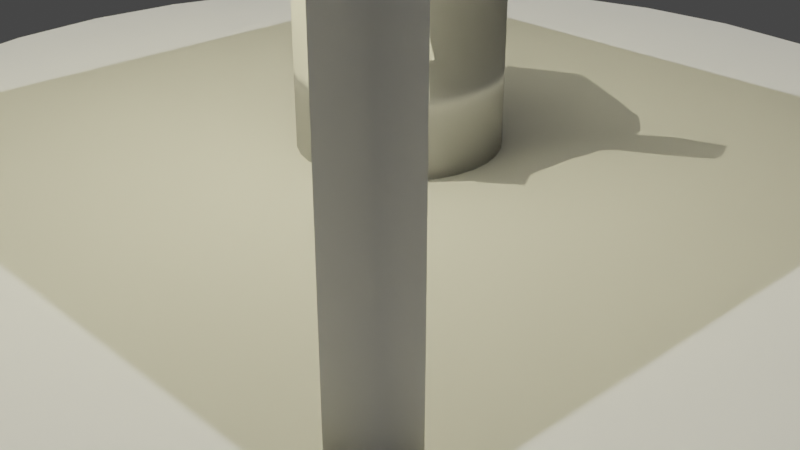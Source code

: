 # Source: Templo.blend  (saved by Blender 2.90.8; exported with 4.5.12 LTS)
import bpy
from mathutils import Matrix  # noqa: F401  (used for matrix-valued properties, if any)

bpy.ops.wm.read_factory_settings(use_empty=True)
scene = bpy.context.scene
scene.name = 'Scene'

# ---- collections
col_collection = bpy.data.collections.new('Collection'); scene.collection.children.link(col_collection)

# ---- world
world_world = bpy.data.worlds.new('World'); scene.world = world_world
world_world.use_nodes = True; world_world.node_tree.nodes.clear()
_N = world_world.node_tree.nodes; _L = world_world.node_tree.links
n0 = _N.new('ShaderNodeOutputWorld'); n0.name = 'World Output'; n0.location = (300, 300)
n1 = _N.new('ShaderNodeBackground'); n1.name = 'Background'; n1.location = (10, 300)
n1.inputs[0].default_value = (0.05088, 0.05088, 0.05088, 1.0)
_L.new(n1.outputs[0], n0.inputs[0])
n0.is_active_output = True
world_world.color = (0.05088, 0.05088, 0.05088)
world_world.use_sun_shadow = False
world_world.sun_shadow_jitter_overblur = 0.0

# ---- cameras
cam_camera = bpy.data.cameras.new('Camera')
cam_camera.clip_end = 100.0
cam_camera.ortho_scale = 7.314

# ---- lights
light_light = bpy.data.lights.new('Light', 'POINT')
light_light.color = (1.0, 0.9141, 0.559)
light_light.transmission_factor = 0.0
light_light.energy = 828.5
light_light.shadow_maximum_resolution = 0.006
light_light.use_absolute_resolution = True
light_sol = bpy.data.lights.new('Sol', 'SUN')
light_sol.transmission_factor = 0.0
light_sol.energy = 1.0
light_sol.shadow_soft_size = 0.125

# ---- meshes
me_cubo_004 = bpy.data.meshes.new('Cubo.004')
me_cubo_004.from_pydata([(-1.0, -1.0, -1.0), (-1.0, -1.0, 1.0), (-1.0, 1.0, -1.0), (-1.0, 1.0, 1.0), (1.0, -1.0, -1.0), (1.0, -1.0, 1.0), (1.0, 1.0, -1.0), (1.0, 1.0, 1.0), (0.0, 1.693, -53.63), (0.0, 1.693, -56.17), (0.3302, 1.66, -53.63), (0.3302, 1.66, -56.17), (0.6478, 1.564, -53.63), (0.6478, 1.564, -56.17), (0.9405, 1.407, -53.63), (0.9405, 1.407, -56.17), (1.197, 1.197, -53.63), (1.197, 1.197, -56.17), (1.407, 0.9405, -53.63), (1.407, 0.9405, -56.17), (1.564, 0.6478, -53.63), (1.564, 0.6478, -56.17), (1.66, 0.3302, -53.63), (1.66, 0.3302, -56.17), (1.693, 1.278e-07, -53.63), (1.693, 1.278e-07, -56.17), (1.66, -0.3302, -53.63), (1.66, -0.3302, -56.17), (1.564, -0.6478, -53.63), (1.564, -0.6478, -56.17), (1.407, -0.9405, -53.63), (1.407, -0.9405, -56.17), (1.197, -1.197, -53.63), (1.197, -1.197, -56.17), (0.9405, -1.407, -53.63), (0.9405, -1.407, -56.17), (0.6478, -1.564, -53.63), (0.6478, -1.564, -56.17), (0.3302, -1.66, -53.63), (0.3302, -1.66, -56.17), (-5.516e-07, -1.693, -53.63), (-5.516e-07, -1.693, -56.17), (-0.3302, -1.66, -53.63), (-0.3302, -1.66, -56.17), (-0.6478, -1.564, -53.63), (-0.6478, -1.564, -56.17), (-0.9405, -1.407, -53.63), (-0.9405, -1.407, -56.17), (-1.197, -1.197, -53.63), (-1.197, -1.197, -56.17), (-1.407, -0.9405, -53.63), (-1.407, -0.9405, -56.17), (-1.564, -0.6478, -53.63), (-1.564, -0.6478, -56.17), (-1.66, -0.3302, -53.63), (-1.66, -0.3302, -56.17), (-1.693, 1.635e-06, -53.63), (-1.693, 1.635e-06, -56.17), (-1.66, 0.3302, -53.63), (-1.66, 0.3302, -56.17), (-1.564, 0.6478, -53.63), (-1.564, 0.6478, -56.17), (-1.407, 0.9405, -53.63), (-1.407, 0.9405, -56.17), (-1.197, 1.197, -53.63), (-1.197, 1.197, -56.17), (-0.9405, 1.407, -53.63), (-0.9405, 1.407, -56.17), (-0.6478, 1.564, -53.63), (-0.6478, 1.564, -56.17), (-0.3302, 1.66, -53.63), (-0.3302, 1.66, -56.17), (0.0, 1.574, -58.26), (0.0, 1.574, -51.54), (0.307, 1.544, -58.26), (0.307, 1.544, -51.54), (0.6023, 1.454, -58.26), (0.6023, 1.454, -51.54), (0.8744, 1.309, -58.26), (0.8744, 1.309, -51.54), (1.113, 1.113, -58.26), (1.113, 1.113, -51.54), (1.309, 0.8744, -58.26), (1.309, 0.8744, -51.54), (1.454, 0.6023, -58.26), (1.454, 0.6023, -51.54), (1.544, 0.307, -58.26), (1.544, 0.307, -51.54), (1.574, 1.188e-07, -58.26), (1.574, 1.188e-07, -51.54), (1.544, -0.307, -58.26), (1.544, -0.307, -51.54), (1.454, -0.6023, -58.26), (1.454, -0.6023, -51.54), (1.309, -0.8744, -58.26), (1.309, -0.8744, -51.54), (1.113, -1.113, -58.26), (1.113, -1.113, -51.54), (0.8744, -1.309, -58.26), (0.8744, -1.309, -51.54), (0.6023, -1.454, -58.26), (0.6023, -1.454, -51.54), (0.307, -1.544, -58.26), (0.307, -1.544, -51.54), (-5.128e-07, -1.574, -58.26), (-5.128e-07, -1.574, -51.54), (-0.307, -1.544, -58.26), (-0.307, -1.544, -51.54), (-0.6023, -1.454, -58.26), (-0.6023, -1.454, -51.54), (-0.8744, -1.309, -58.26), (-0.8744, -1.309, -51.54), (-1.113, -1.113, -58.26), (-1.113, -1.113, -51.54), (-1.309, -0.8744, -58.26), (-1.309, -0.8744, -51.54), (-1.454, -0.6023, -58.26), (-1.454, -0.6023, -51.54), (-1.544, -0.307, -58.26), (-1.544, -0.307, -51.54), (-1.574, 1.52e-06, -58.26), (-1.574, 1.52e-06, -51.54), (-1.544, 0.307, -58.26), (-1.544, 0.307, -51.54), (-1.454, 0.6023, -58.26), (-1.454, 0.6023, -51.54), (-1.309, 0.8744, -58.26), (-1.309, 0.8744, -51.54), (-1.113, 1.113, -58.26), (-1.113, 1.113, -51.54), (-0.8744, 1.309, -58.26), (-0.8744, 1.309, -51.54), (-0.6023, 1.454, -58.26), (-0.6023, 1.454, -51.54), (-0.307, 1.544, -58.26), (-0.307, 1.544, -51.54), (0.0, 1.462, -60.64), (0.0, 1.462, -49.16), (0.2853, 1.434, -60.64), (0.2853, 1.434, -49.16), (0.5597, 1.351, -60.64), (0.5597, 1.351, -49.16), (0.8125, 1.216, -60.64), (0.8125, 1.216, -49.16), (1.034, 1.034, -60.64), (1.034, 1.034, -49.16), (1.216, 0.8125, -60.64), (1.216, 0.8125, -49.16), (1.351, 0.5597, -60.64), (1.351, 0.5597, -49.16), (1.434, 0.2853, -60.64), (1.434, 0.2853, -49.16), (1.462, 1.104e-07, -60.64), (1.462, 1.104e-07, -49.16), (1.434, -0.2853, -60.64), (1.434, -0.2853, -49.16), (1.351, -0.5597, -60.64), (1.351, -0.5597, -49.16), (1.216, -0.8125, -60.64), (1.216, -0.8125, -49.16), (1.034, -1.034, -60.64), (1.034, -1.034, -49.16), (0.8125, -1.216, -60.64), (0.8125, -1.216, -49.16), (0.5597, -1.351, -60.64), (0.5597, -1.351, -49.16), (0.2853, -1.434, -60.64), (0.2853, -1.434, -49.16), (-4.765e-07, -1.462, -60.64), (-4.765e-07, -1.462, -49.16), (-0.2853, -1.434, -60.64), (-0.2853, -1.434, -49.16), (-0.5597, -1.351, -60.64), (-0.5597, -1.351, -49.16), (-0.8125, -1.216, -60.64), (-0.8125, -1.216, -49.16), (-1.034, -1.034, -60.64), (-1.034, -1.034, -49.16), (-1.216, -0.8125, -60.64), (-1.216, -0.8125, -49.16), (-1.351, -0.5597, -60.64), (-1.351, -0.5597, -49.16), (-1.434, -0.2853, -60.64), (-1.434, -0.2853, -49.16), (-1.462, 1.412e-06, -60.64), (-1.462, 1.412e-06, -49.16), (-1.434, 0.2853, -60.64), (-1.434, 0.2853, -49.16), (-1.351, 0.5597, -60.64), (-1.351, 0.5597, -49.16), (-1.216, 0.8125, -60.64), (-1.216, 0.8125, -49.16), (-1.034, 1.034, -60.64), (-1.034, 1.034, -49.16), (-0.8125, 1.216, -60.64), (-0.8125, 1.216, -49.16), (-0.5597, 1.351, -60.64), (-0.5597, 1.351, -49.16), (-0.2853, 1.434, -60.64), (-0.2853, 1.434, -49.16), (-0.9334, -0.9224, -51.83), (-0.9334, -0.9224, 0.1478), (-0.9334, -0.8287, -51.83), (-0.9334, -0.8287, 0.1478), (-0.8176, -0.9224, -51.83), (-0.8176, -0.9224, 0.1478), (-0.8176, -0.8287, -51.83), (-0.8176, -0.8287, 0.1478), (0.8176, 0.8287, -51.83), (0.8176, 0.8287, 0.1478), (0.8176, 0.9224, -51.83), (0.8176, 0.9224, 0.1478), (0.9334, 0.8287, -51.83), (0.9334, 0.8287, 0.1478), (0.9334, 0.9224, -51.83), (0.9334, 0.9224, 0.1478), (0.8176, -0.9224, -51.83), (0.8176, -0.9224, 0.1478), (0.8176, -0.8287, -51.83), (0.8176, -0.8287, 0.1478), (0.9334, -0.9224, -51.83), (0.9334, -0.9224, 0.1478), (0.9334, -0.8287, -51.83), (0.9334, -0.8287, 0.1478), (-0.9334, 0.8287, -51.83), (-0.9334, 0.8287, 0.1478), (-0.9334, 0.9224, -51.83), (-0.9334, 0.9224, 0.1478), (-0.8176, 0.8287, -51.83), (-0.8176, 0.8287, 0.1478), (-0.8176, 0.9224, -51.83), (-0.8176, 0.9224, 0.1478), (-0.9334, -0.9334, 0.6277), (-0.9334, -0.9334, 2.495), (-0.9334, 0.9334, 0.6277), (-0.9334, 0.9334, 2.495), (0.9334, -0.9334, 0.6277), (0.9334, -0.9334, 2.495), (0.9334, 0.9334, 0.6277), (0.9334, 0.9334, 2.495), (-0.8504, -0.8504, 1.904), (-0.8504, -0.8504, 3.605), (-0.8504, 0.8504, 1.904), (-0.8504, 0.8504, 3.605), (0.8504, -0.8504, 1.904), (0.8504, -0.8504, 3.605), (0.8504, 0.8504, 1.904), (0.8504, 0.8504, 3.605), (-0.7633, -0.7633, 3.566), (-0.7633, -0.7633, 5.093), (-0.7633, 0.7633, 3.566), (-0.7633, 0.7633, 5.093), (0.7633, -0.7633, 3.566), (0.7633, -0.7633, 5.093), (0.7633, 0.7633, 3.566), (0.7633, 0.7633, 5.093), (-0.6914, -0.6914, 4.863), (-0.6914, -0.6914, 6.246), (-0.6914, 0.6914, 4.863), (-0.6914, 0.6914, 6.246), (0.6914, -0.6914, 4.863), (0.6914, -0.6914, 6.246), (0.6914, 0.6914, 4.863), (0.6914, 0.6914, 6.246), (-0.6183, -0.6183, 6.161), (-0.6183, -0.6183, 7.398), (-0.6183, 0.6183, 6.161), (-0.6183, 0.6183, 7.398), (0.6183, -0.6183, 6.161), (0.6183, -0.6183, 7.398), (0.6183, 0.6183, 6.161), (0.6183, 0.6183, 7.398), (-0.5175, -0.5175, 7.487), (-0.5175, -0.5175, 8.522), (-0.5175, 0.5175, 7.487), (-0.5175, 0.5175, 8.522), (0.5175, -0.5175, 7.487), (0.5175, -0.5175, 8.522), (0.5175, 0.5175, 7.487), (0.5175, 0.5175, 8.522), (-0.4443, -0.4443, 8.435), (-0.4443, -0.4443, 9.324), (-0.4443, 0.4443, 8.435), (-0.4443, 0.4443, 9.324), (0.4443, -0.4443, 8.435), (0.4443, -0.4443, 9.324), (0.4443, 0.4443, 8.435), (0.4443, 0.4443, 9.324), (-0.3753, -0.3753, 9.19), (-0.3753, -0.3753, 9.94), (-0.3753, 0.3753, 9.19), (-0.3753, 0.3753, 9.94), (0.3753, -0.3753, 9.19), (0.3753, -0.3753, 9.94), (0.3753, 0.3753, 9.19), (0.3753, 0.3753, 9.94), (-0.3231, -0.3231, 9.928), (-0.3231, -0.3231, 10.57), (-0.3231, 0.3231, 9.928), (-0.3231, 0.3231, 10.57), (0.3231, -0.3231, 9.928), (0.3231, -0.3231, 10.57), (0.3231, 0.3231, 9.928), (0.3231, 0.3231, 10.57), (-0.2764, -0.2764, 10.66), (-0.2764, -0.2764, 11.21), (-0.2764, 0.2764, 10.66), (-0.2764, 0.2764, 11.21), (0.2764, -0.2764, 10.66), (0.2764, -0.2764, 11.21), (0.2764, 0.2764, 10.66), (0.2764, 0.2764, 11.21), (-0.2045, -0.2045, 11.3), (-0.2045, -0.2045, 11.71), (-0.2045, 0.2045, 11.3), (-0.2045, 0.2045, 11.71), (0.2045, -0.2045, 11.3), (0.2045, -0.2045, 11.71), (0.2045, 0.2045, 11.3), (0.2045, 0.2045, 11.71), (-0.1549, -0.1549, 11.75), (-0.1549, -0.1549, 12.06), (-0.1549, 0.1549, 11.75), (-0.1549, 0.1549, 12.06), (0.1549, -0.1549, 11.75), (0.1549, -0.1549, 12.06), (0.1549, 0.1549, 11.75), (0.1549, 0.1549, 12.06), (-0.1267, -0.1267, 12.12), (-0.1267, -0.1267, 12.38), (-0.1267, 0.1267, 12.12), (-0.1267, 0.1267, 12.38), (0.1267, -0.1267, 12.12), (0.1267, -0.1267, 12.38), (0.1267, 0.1267, 12.12), (0.1267, 0.1267, 12.38), (0.1094, -0.1915, -31.04), (-0.1094, -0.1915, -31.04), (0.1251, -0.172, -31.51), (-0.1251, -0.172, -31.51), (0.1368, -0.1446, -31.77), (-0.1368, -0.1446, -31.77), (0.08794, -0.1544, -32.29), (-0.08794, -0.1544, -32.29), (0.08794, -0.1798, -31.92), (-0.08794, -0.1798, -31.92), (0.08794, -0.1954, -31.25), (-0.08794, -0.1954, -31.25), (0.0684, -0.1993, -31.04), (-0.0684, -0.1993, -31.04), (0.05081, -0.1857, -31.51), (-0.05081, -0.1857, -31.51), (0.03909, -0.1622, -31.77), (-0.03909, -0.1622, -31.77), (0.01954, -0.1642, -30.51), (-0.01954, -0.1642, -30.51), (0.03518, -0.1857, -30.51), (-0.03518, -0.1857, -30.51), (0.06058, -0.1993, -30.51), (-0.06058, -0.1993, -30.51), (0.0684, -0.1993, -29.94), (-0.0684, -0.1993, -29.94), (0.05081, -0.1857, -29.52), (-0.05081, -0.1857, -29.52), (0.03909, -0.1622, -29.21), (-0.03909, -0.1622, -29.21), (0.08794, -0.1544, -28.69), (-0.08794, -0.1544, -28.69), (0.08794, -0.1798, -29.1), (-0.08794, -0.1798, -29.1), (0.08794, -0.1954, -29.73), (-0.08794, -0.1954, -29.73), (0.1094, -0.1915, -29.94), (-0.1094, -0.1915, -29.94), (0.1251, -0.172, -29.52), (-0.1251, -0.172, -29.52), (0.1368, -0.1446, -29.21), (-0.1368, -0.1446, -29.21), (0.1563, -0.1407, -30.51), (-0.1563, -0.1407, -30.51), (0.1407, -0.1681, -30.51), (-0.1407, -0.1681, -30.51), (0.1173, -0.1896, -30.51), (-0.1173, -0.1896, -30.51), (0.1192, -0.1935, -30.51), (-0.1192, -0.1935, -30.51), (0.1114, -0.1954, -29.89), (-0.1114, -0.1954, -29.89), (0.08794, -0.2013, -29.63), (-0.08794, -0.2013, -29.63), (0.06645, -0.2052, -29.89), (-0.06645, -0.2052, -29.89), (0.05667, -0.2052, -30.51), (-0.05667, -0.2052, -30.51), (0.06645, -0.2052, -31.09), (-0.06645, -0.2052, -31.09), (0.08794, -0.2072, -30.51), (-0.08794, -0.2072, -30.51), (0.08794, -0.2013, -31.35), (-0.08794, -0.2013, -31.35), (0.1114, -0.1954, -31.09), (-0.1114, -0.1954, -31.09), (0.0, -0.1857, -29.26), (0.0, -0.2052, -29.78), (0.0, -0.1837, -36.68), (0.0, -0.1954, -34.28), (0.0, -0.1993, -33.39), (0.0, -0.1798, -37.31), (0.0, -0.1505, -29.42), (0.0, -0.1427, -28.32), (0.0, 0.1368, -26.13), (0.0, 0.213, -28.37), (0.0, 0.2072, -31.66), (0.0, 0.08794, -34.69), (0.05081, -0.1407, -33.39), (-0.05081, -0.1407, -33.39), (0.07817, -0.1427, -35.06), (-0.07817, -0.1427, -35.06), (0.08794, -0.1427, -36.78), (-0.08794, -0.1427, -36.78), (0.09185, -0.1329, -38.09), (-0.09185, -0.1329, -38.09), (0.08208, -0.1309, -38.46), (-0.08208, -0.1309, -38.46), (0.04495, -0.1388, -38.61), (-0.04495, -0.1388, -38.61), (0.0, -0.1446, -38.72), (0.1094, -0.1329, -33.07), (-0.1094, -0.1329, -33.07), (0.1583, -0.1348, -32.39), (-0.1583, -0.1348, -32.39), (0.2072, -0.1114, -31.14), (-0.2072, -0.1114, -31.14), (0.215, -0.1485, -29.26), (-0.215, -0.1485, -29.26), (0.1778, -0.1563, -28.89), (-0.1778, -0.1563, -28.89), (0.1231, -0.172, -28.11), (-0.1231, -0.172, -28.11), (0.08013, -0.1837, -27.07), (-0.08013, -0.1837, -27.07), (0.03909, -0.1896, -27.33), (-0.03909, -0.1896, -27.33), (0.01563, -0.1876, -28.84), (-0.01563, -0.1876, -28.84), (0.04104, -0.1935, -29.36), (-0.04104, -0.1935, -29.36), (0.03127, -0.1915, -30.1), (-0.03127, -0.1915, -30.1), (0.05081, -0.1857, -31.51), (-0.05081, -0.1857, -31.51), (0.09381, -0.1759, -32.03), (-0.09381, -0.1759, -32.03), (0.1231, -0.1681, -31.72), (-0.1231, -0.1681, -31.72), (0.1563, -0.1622, -30.88), (-0.1563, -0.1622, -30.88), (0.1603, -0.1622, -30.15), (-0.1603, -0.1622, -30.15), (0.1505, -0.1661, -29.63), (-0.1505, -0.1661, -29.63), (0.1075, -0.1798, -29.21), (-0.1075, -0.1798, -29.21), (0.06254, -0.1896, -29.0), (-0.06254, -0.1896, -29.0), (0.0, -0.1837, -37.25), (0.02736, -0.1837, -36.94), (-0.02736, -0.1837, -36.94), (0.02931, -0.1778, -37.72), (-0.02931, -0.1778, -37.72), (0.01563, -0.1739, -38.04), (-0.01563, -0.1739, -38.04), (0.0, -0.172, -38.09), (0.0, -0.1876, -33.44), (0.0, -0.1857, -33.07), (0.02541, -0.1857, -33.13), (-0.02541, -0.1857, -33.13), (0.03127, -0.1876, -33.65), (-0.03127, -0.1876, -33.65), (0.0215, -0.1857, -34.07), (-0.0215, -0.1857, -34.07), (0.09967, -0.1681, -32.45), (-0.09967, -0.1681, -32.45), (0.1544, -0.1563, -31.77), (-0.1544, -0.1563, -31.77), (0.1818, -0.1505, -30.78), (-0.1818, -0.1505, -30.78), (0.1857, -0.1642, -29.63), (-0.1857, -0.1642, -29.63), (0.172, -0.1818, -29.36), (-0.172, -0.1818, -29.36), (0.1094, -0.1993, -28.48), (-0.1094, -0.1993, -28.48), (0.07817, -0.2091, -27.85), (-0.07817, -0.2091, -27.85), (0.05081, -0.213, -28.01), (-0.05081, -0.213, -28.01), (0.02541, -0.2111, -29.26), (-0.02541, -0.2111, -29.26), (0.03127, -0.2032, -32.81), (-0.03127, -0.2032, -32.81), (0.05277, -0.1778, -35.11), (-0.05277, -0.1778, -35.11), (0.06254, -0.172, -36.84), (-0.06254, -0.172, -36.84), (0.06645, -0.1661, -37.62), (-0.06645, -0.1661, -37.62), (0.05863, -0.1583, -38.25), (-0.05863, -0.1583, -38.25), (0.04104, -0.1583, -38.35), (-0.04104, -0.1583, -38.35), (0.0, -0.1603, -38.46), (0.0, -0.1818, -31.82), (0.0, -0.1915, -30.72), (0.08208, -0.1857, -28.95), (-0.08208, -0.1857, -28.95), (0.04104, -0.1876, -31.19), (-0.04104, -0.1876, -31.19), (0.03322, -0.1896, -30.72), (-0.03322, -0.1896, -30.72), (0.02931, -0.1837, -36.73), (-0.02931, -0.1837, -36.73), (0.01954, -0.1876, -35.11), (-0.01954, -0.1876, -35.11), (0.0, -0.1876, -35.11), (0.0, -0.1857, -34.33), (0.02345, -0.1954, -33.96), (-0.02345, -0.1954, -33.96), (0.03322, -0.1993, -33.65), (-0.03322, -0.1993, -33.65), (0.02736, -0.1954, -33.02), (-0.02736, -0.1954, -33.02), (0.009772, -0.1954, -32.97), (-0.009772, -0.1954, -32.97), (0.0, -0.2072, -33.49), (0.01173, -0.2032, -33.13), (-0.01173, -0.2032, -33.13), (0.02345, -0.2032, -33.18), (-0.02345, -0.2032, -33.18), (0.02736, -0.2072, -33.65), (-0.02736, -0.2072, -33.65), (0.01954, -0.2013, -33.81), (-0.01954, -0.2013, -33.81), (0.0, -0.2013, -34.07), (0.06449, -0.1388, -34.22), (-0.06449, -0.1388, -34.22), (0.04104, -0.1778, -33.75), (-0.04104, -0.1778, -33.75), (0.04495, -0.1778, -34.22), (-0.04495, -0.1778, -34.22), (0.05863, -0.1388, -33.81), (-0.05863, -0.1388, -33.81), (0.0, -0.172, -37.99), (0.01173, -0.172, -37.93), (-0.01173, -0.172, -37.93), (0.02345, -0.1778, -37.62), (-0.02345, -0.1778, -37.62), (0.02345, -0.1818, -37.1), (-0.02345, -0.1818, -37.1), (0.0, -0.1642, -37.36), (0.02345, -0.1661, -37.15), (-0.02345, -0.1661, -37.15), (0.02345, -0.1603, -37.57), (-0.02345, -0.1603, -37.57), (0.01173, -0.1583, -37.83), (-0.01173, -0.1583, -37.83), (0.0, -0.1583, -37.88), (0.04299, -0.1954, -30.67), (-0.04299, -0.1954, -30.67), (0.0469, -0.1935, -31.09), (-0.0469, -0.1935, -31.09), (0.08404, -0.1896, -29.26), (-0.08404, -0.1896, -29.26), (0.0684, -0.1935, -29.31), (-0.0684, -0.1935, -29.31), (0.1055, -0.1935, -29.47), (-0.1055, -0.1935, -29.47), (0.1407, -0.1739, -29.78), (-0.1407, -0.1739, -29.78), (0.1466, -0.172, -30.2), (-0.1466, -0.172, -30.2), (0.1446, -0.17, -30.83), (-0.1446, -0.17, -30.83), (0.1192, -0.1798, -31.45), (-0.1192, -0.1798, -31.45), (0.09381, -0.1857, -31.72), (-0.09381, -0.1857, -31.72), (0.05667, -0.1954, -31.4), (-0.05667, -0.1954, -31.4), (0.04495, -0.1954, -30.15), (-0.04495, -0.1954, -30.15), (0.05277, -0.1954, -29.63), (-0.05277, -0.1954, -29.63), (0.05863, -0.1896, -29.73), (-0.05863, -0.1896, -29.73), (0.04886, -0.1896, -30.15), (-0.04886, -0.1896, -30.15), (0.06058, -0.1896, -31.3), (-0.06058, -0.1896, -31.3), (0.09381, -0.1818, -31.56), (-0.09381, -0.1818, -31.56), (0.1153, -0.1759, -31.35), (-0.1153, -0.1759, -31.35), (0.1368, -0.1681, -30.72), (-0.1368, -0.1681, -30.72), (0.1388, -0.1681, -30.25), (-0.1388, -0.1681, -30.25), (0.1329, -0.17, -29.89), (-0.1329, -0.17, -29.89), (0.1036, -0.1876, -29.52), (-0.1036, -0.1876, -29.52), (0.07035, -0.1915, -29.47), (-0.07035, -0.1915, -29.47), (0.08404, -0.1876, -29.42), (-0.08404, -0.1876, -29.42), (0.05081, -0.1876, -30.98), (-0.05081, -0.1876, -30.98), (0.04886, -0.1876, -30.62), (-0.04886, -0.1876, -30.62), (0.02736, -0.1524, -29.05), (-0.02736, -0.1524, -29.05), (0.04886, -0.1544, -27.69), (-0.04886, -0.1544, -27.69), (0.08404, -0.1485, -27.54), (-0.08404, -0.1485, -27.54), (0.1212, -0.1388, -28.42), (-0.1212, -0.1388, -28.42), (0.17, -0.1231, -29.1), (-0.17, -0.1231, -29.1), (0.1993, -0.1153, -29.42), (-0.1993, -0.1153, -29.42), (0.1935, -0.09381, -31.04), (-0.1935, -0.09381, -31.04), (0.1505, -0.1036, -32.13), (-0.1505, -0.1036, -32.13), (0.1094, -0.1173, -32.76), (-0.1094, -0.1173, -32.76), (0.0, -0.07231, -26.13), (0.0, 0.01954, -25.55), (0.0, 0.1681, -33.44), (0.0, -0.0469, -35.22), (0.0, -0.1153, -38.66), (0.0, -0.08599, -37.51), (0.0, -0.08013, -35.95), (0.0, -0.07035, -35.37), (0.213, -0.01368, -30.57), (-0.213, -0.01368, -30.57), (0.215, 0.01173, -29.99), (-0.215, 0.01173, -29.99), (0.1935, 0.1094, -30.36), (-0.1935, 0.1094, -30.36), (0.1153, 0.1759, -29.21), (-0.1153, 0.1759, -29.21), (0.1837, -0.01759, -32.45), (-0.1837, -0.01759, -32.45), (0.1485, 0.04104, -32.97), (-0.1485, 0.04104, -32.97), (0.1603, 0.1075, -32.19), (-0.1603, 0.1075, -32.19), (0.08404, 0.1661, -31.77), (-0.08404, 0.1661, -31.77), (0.05863, -0.1016, -34.48), (-0.05863, -0.1016, -34.48), (0.04495, -0.06449, -34.9), (-0.04495, -0.06449, -34.9), (0.07231, -0.09576, -36.89), (-0.07231, -0.09576, -36.89), (0.06254, -0.09772, -35.48), (-0.06254, -0.09772, -35.48), (0.08208, -0.09967, -38.25), (-0.08208, -0.09967, -38.25), (0.03518, -0.09185, -37.2), (-0.03518, -0.09185, -37.2), (0.03127, -0.0899, -35.74), (-0.03127, -0.0899, -35.74), (0.04104, -0.1094, -38.46), (-0.04104, -0.1094, -38.46), (0.05472, -0.1075, -34.01), (-0.05472, -0.1075, -34.01), (0.05277, -0.1173, -33.65), (-0.05277, -0.1173, -33.65), (0.05081, -0.1251, -33.28), (-0.05081, -0.1251, -33.28), (0.05277, -0.04104, -34.75), (-0.05277, -0.04104, -34.75), (0.07426, 0.06645, -34.22), (-0.07426, 0.06645, -34.22), (0.08599, 0.1348, -33.13), (-0.08599, 0.1348, -33.13), (0.1133, 0.09576, -26.33), (-0.1133, 0.09576, -26.33), (0.1133, 0.01759, -25.92), (-0.1133, 0.01759, -25.92), (0.1133, -0.05863, -26.44), (-0.1133, -0.05863, -26.44), (0.1153, -0.1075, -28.63), (-0.1153, -0.1075, -28.63), (0.1818, -0.08404, -29.42), (-0.1818, -0.08404, -29.42), (0.1583, -0.07035, -29.1), (-0.1583, -0.07035, -29.1), (0.1603, -0.01368, -27.43), (-0.1603, -0.01368, -27.43), (0.1993, -0.03127, -28.37), (-0.1993, -0.03127, -28.37), (0.1993, 0.02931, -28.01), (-0.1993, 0.02931, -28.01), (0.1603, 0.04886, -27.12), (-0.1603, 0.04886, -27.12), (0.1603, 0.1114, -27.59), (-0.1603, 0.1114, -27.59), (0.1993, 0.0899, -28.53), (-0.1993, 0.0899, -28.53), (0.1544, 0.1466, -29.94), (-0.1544, 0.1466, -29.94), (0.1212, 0.1368, -31.98), (-0.1212, 0.1368, -31.98), (0.2052, 0.05081, -29.94), (-0.2052, 0.05081, -29.94), (0.1016, -0.03713, -33.28), (-0.1016, -0.03713, -33.28), (0.1075, 0.05277, -33.44), (-0.1075, 0.05277, -33.44), (0.2228, 0.05863, -29.42), (-0.2228, 0.05863, -29.42), (0.1935, 0.03127, -33.07), (-0.1935, 0.03127, -33.07), (0.2599, 0.08208, -32.81), (-0.2599, 0.08208, -32.81), (0.3205, 0.1075, -31.77), (-0.3205, 0.1075, -31.77), (0.3381, 0.1055, -29.99), (-0.3381, 0.1055, -29.99), (0.3088, 0.1055, -28.74), (-0.3088, 0.1055, -28.74), (0.256, 0.07817, -28.95), (-0.256, 0.07817, -28.95), (0.2541, 0.07231, -29.36), (-0.2541, 0.07231, -29.36), (0.2971, 0.09772, -29.21), (-0.2971, 0.09772, -29.21), (0.3166, 0.1016, -30.2), (-0.3166, 0.1016, -30.2), (0.3029, 0.1016, -31.61), (-0.3029, 0.1016, -31.61), (0.258, 0.07622, -32.39), (-0.258, 0.07622, -32.39), (0.2072, 0.03322, -32.6), (-0.2072, 0.03322, -32.6), (0.2306, 0.05472, -29.73), (-0.2306, 0.05472, -29.73), (0.2365, 0.07231, -30.1), (-0.2365, 0.07231, -30.1), (0.2208, 0.05277, -32.29), (-0.2208, 0.05277, -32.29), (0.2599, 0.09185, -32.13), (-0.2599, 0.09185, -32.13), (0.2971, 0.1114, -31.51), (-0.2971, 0.1114, -31.51), (0.3088, 0.1114, -30.46), (-0.3088, 0.1114, -30.46), (0.2931, 0.1094, -29.73), (-0.2931, 0.1094, -29.73), (0.256, 0.0899, -29.83), (-0.256, 0.0899, -29.83), (0.2111, 0.05277, -30.2), (-0.2111, 0.05277, -30.2), (0.2091, 0.0684, -30.98), (-0.2091, 0.0684, -30.98), (0.1896, 0.0684, -31.51), (-0.1896, 0.0684, -31.51), (0.2052, 0.0684, -31.56), (-0.2052, 0.0684, -31.56), (0.2111, 0.0684, -32.03), (-0.2111, 0.0684, -32.03), (0.2032, 0.0684, -32.24), (-0.2032, 0.0684, -32.24), (0.1818, 0.01759, -32.13), (-0.1818, 0.01759, -32.13), (0.1798, 0.04299, -32.29), (-0.1798, 0.04299, -32.29), (0.1798, 0.0469, -31.87), (-0.1798, 0.0469, -31.87), (0.1993, 0.05277, -30.78), (-0.1993, 0.05277, -30.78), (0.2228, 0.06645, -30.51), (-0.2228, 0.06645, -30.51), (0.2228, 0.08013, -30.57), (-0.2228, 0.08013, -30.57), (0.2032, 0.08013, -32.24), (-0.2032, 0.08013, -32.24), (0.213, 0.08013, -32.03), (-0.213, 0.08013, -32.03), (0.2072, 0.08013, -31.61), (-0.2072, 0.08013, -31.61), (0.1915, 0.08013, -31.51), (-0.1915, 0.08013, -31.51), (0.2111, 0.08013, -30.98), (-0.2111, 0.08013, -30.98), (0.2599, 0.1036, -29.94), (-0.2599, 0.1036, -29.94), (0.2971, 0.1212, -29.83), (-0.2971, 0.1212, -29.83), (0.3146, 0.1231, -30.51), (-0.3146, 0.1231, -30.51), (0.3029, 0.1212, -31.56), (-0.3029, 0.1212, -31.56), (0.2619, 0.1055, -32.13), (-0.2619, 0.1055, -32.13), (0.2208, 0.06645, -32.24), (-0.2208, 0.06645, -32.24), (0.2384, 0.08599, -30.2), (-0.2384, 0.08599, -30.2), (0.2228, 0.08208, -31.4), (-0.2228, 0.08208, -31.4), (0.2345, 0.08404, -31.72), (-0.2345, 0.08404, -31.72), (0.2502, 0.09185, -31.3), (-0.2502, 0.09185, -31.3), (0.2404, 0.08794, -30.98), (-0.2404, 0.08794, -30.98), (0.2541, 0.09381, -30.57), (-0.2541, 0.09381, -30.57), (0.2638, 0.09576, -30.88), (-0.2638, 0.09576, -30.88), (0.2775, 0.09772, -30.72), (-0.2775, 0.09772, -30.72), (0.2716, 0.09772, -30.3), (-0.2716, 0.09772, -30.3), (0.256, 0.1212, -29.21), (-0.256, 0.1212, -29.21), (0.3127, 0.1368, -29.0), (-0.3127, 0.1368, -29.0), (0.342, 0.1251, -30.15), (-0.342, 0.1251, -30.15), (0.3283, 0.1329, -31.77), (-0.3283, 0.1329, -31.77), (0.2599, 0.1231, -32.71), (-0.2599, 0.1231, -32.71), (0.1974, 0.08208, -32.97), (-0.1974, 0.08208, -32.97), (0.215, 0.09576, -29.57), (-0.215, 0.09576, -29.57), (0.0, 0.2502, -50.97), (0.0, 0.2502, -37.6), (0.0488, 0.2453, -50.97), (0.0488, 0.2453, -37.6), (0.09573, 0.2311, -50.97), (0.09573, 0.2311, -37.6), (0.139, 0.208, -50.97), (0.139, 0.208, -37.6), (0.1769, 0.1769, -50.97), (0.1769, 0.1769, -37.6), (0.208, 0.139, -50.97), (0.208, 0.139, -37.6), (0.2311, 0.09573, -50.97), (0.2311, 0.09573, -37.6), (0.2453, 0.0488, -50.97), (0.2453, 0.0488, -37.6), (0.2502, 1.889e-08, -50.97), (0.2502, 1.889e-08, -37.6), (0.2453, -0.0488, -50.97), (0.2453, -0.0488, -37.6), (0.2311, -0.09573, -50.97), (0.2311, -0.09573, -37.6), (0.208, -0.139, -50.97), (0.208, -0.139, -37.6), (0.1769, -0.1769, -50.97), (0.1769, -0.1769, -37.6), (0.139, -0.208, -50.97), (0.139, -0.208, -37.6), (0.09573, -0.2311, -50.97), (0.09573, -0.2311, -37.6), (0.0488, -0.2453, -50.97), (0.0488, -0.2453, -37.6), (-8.151e-08, -0.2502, -50.97), (-8.151e-08, -0.2502, -37.6), (-0.0488, -0.2453, -50.97), (-0.0488, -0.2453, -37.6), (-0.09573, -0.2311, -50.97), (-0.09573, -0.2311, -37.6), (-0.139, -0.208, -50.97), (-0.139, -0.208, -37.6), (-0.1769, -0.1769, -50.97), (-0.1769, -0.1769, -37.6), (-0.208, -0.139, -50.97), (-0.208, -0.139, -37.6), (-0.2311, -0.09573, -50.97), (-0.2311, -0.09573, -37.6), (-0.2453, -0.0488, -50.97), (-0.2453, -0.0488, -37.6), (-0.2502, 2.415e-07, -50.97), (-0.2502, 2.415e-07, -37.6), (-0.2453, 0.0488, -50.97), (-0.2453, 0.0488, -37.6), (-0.2311, 0.09573, -50.97), (-0.2311, 0.09573, -37.6), (-0.208, 0.139, -50.97), (-0.208, 0.139, -37.6), (-0.1769, 0.1769, -50.97), (-0.1769, 0.1769, -37.6), (-0.139, 0.208, -50.97), (-0.139, 0.208, -37.6), (-0.09573, 0.2311, -50.97), (-0.09573, 0.2311, -37.6), (-0.0488, 0.2453, -50.97), (-0.0488, 0.2453, -37.6)], [], [(0, 1, 3, 2), (2, 3, 7, 6), (6, 7, 5, 4), (4, 5, 1, 0), (2, 6, 4, 0), (7, 3, 1, 5), (8, 9, 11, 10), (10, 11, 13, 12), (12, 13, 15, 14), (14, 15, 17, 16), (16, 17, 19, 18), (18, 19, 21, 20), (20, 21, 23, 22), (22, 23, 25, 24), (24, 25, 27, 26), (26, 27, 29, 28), (28, 29, 31, 30), (30, 31, 33, 32), (32, 33, 35, 34), (34, 35, 37, 36), (36, 37, 39, 38), (38, 39, 41, 40), (40, 41, 43, 42), (42, 43, 45, 44), (44, 45, 47, 46), (46, 47, 49, 48), (48, 49, 51, 50), (50, 51, 53, 52), (52, 53, 55, 54), (54, 55, 57, 56), (56, 57, 59, 58), (58, 59, 61, 60), (60, 61, 63, 62), (62, 63, 65, 64), (64, 65, 67, 66), (66, 67, 69, 68), (11, 9, 71, 69, 67, 65, 63, 61, 59, 57, 55, 53, 51, 49, 47, 45, 43, 41, 39, 37, 35, 33, 31, 29, 27, 25, 23, 21, 19, 17, 15, 13), (68, 69, 71, 70), (70, 71, 9, 8), (8, 10, 12, 14, 16, 18, 20, 22, 24, 26, 28, 30, 32, 34, 36, 38, 40, 42, 44, 46, 48, 50, 52, 54, 56, 58, 60, 62, 64, 66, 68, 70), (72, 73, 75, 74), (74, 75, 77, 76), (76, 77, 79, 78), (78, 79, 81, 80), (80, 81, 83, 82), (82, 83, 85, 84), (84, 85, 87, 86), (86, 87, 89, 88), (88, 89, 91, 90), (90, 91, 93, 92), (92, 93, 95, 94), (94, 95, 97, 96), (96, 97, 99, 98), (98, 99, 101, 100), (100, 101, 103, 102), (102, 103, 105, 104), (104, 105, 107, 106), (106, 107, 109, 108), (108, 109, 111, 110), (110, 111, 113, 112), (112, 113, 115, 114), (114, 115, 117, 116), (116, 117, 119, 118), (118, 119, 121, 120), (120, 121, 123, 122), (122, 123, 125, 124), (124, 125, 127, 126), (126, 127, 129, 128), (128, 129, 131, 130), (130, 131, 133, 132), (75, 73, 135, 133, 131, 129, 127, 125, 123, 121, 119, 117, 115, 113, 111, 109, 107, 105, 103, 101, 99, 97, 95, 93, 91, 89, 87, 85, 83, 81, 79, 77), (132, 133, 135, 134), (134, 135, 73, 72), (72, 74, 76, 78, 80, 82, 84, 86, 88, 90, 92, 94, 96, 98, 100, 102, 104, 106, 108, 110, 112, 114, 116, 118, 120, 122, 124, 126, 128, 130, 132, 134), (136, 137, 139, 138), (138, 139, 141, 140), (140, 141, 143, 142), (142, 143, 145, 144), (144, 145, 147, 146), (146, 147, 149, 148), (148, 149, 151, 150), (150, 151, 153, 152), (152, 153, 155, 154), (154, 155, 157, 156), (156, 157, 159, 158), (158, 159, 161, 160), (160, 161, 163, 162), (162, 163, 165, 164), (164, 165, 167, 166), (166, 167, 169, 168), (168, 169, 171, 170), (170, 171, 173, 172), (172, 173, 175, 174), (174, 175, 177, 176), (176, 177, 179, 178), (178, 179, 181, 180), (180, 181, 183, 182), (182, 183, 185, 184), (184, 185, 187, 186), (186, 187, 189, 188), (188, 189, 191, 190), (190, 191, 193, 192), (192, 193, 195, 194), (194, 195, 197, 196), (139, 137, 199, 197, 195, 193, 191, 189, 187, 185, 183, 181, 179, 177, 175, 173, 171, 169, 167, 165, 163, 161, 159, 157, 155, 153, 151, 149, 147, 145, 143, 141), (196, 197, 199, 198), (198, 199, 137, 136), (136, 138, 140, 142, 144, 146, 148, 150, 152, 154, 156, 158, 160, 162, 164, 166, 168, 170, 172, 174, 176, 178, 180, 182, 184, 186, 188, 190, 192, 194, 196, 198), (200, 201, 203, 202), (202, 203, 207, 206), (206, 207, 205, 204), (204, 205, 201, 200), (202, 206, 204, 200), (207, 203, 201, 205), (208, 209, 211, 210), (210, 211, 215, 214), (214, 215, 213, 212), (212, 213, 209, 208), (210, 214, 212, 208), (215, 211, 209, 213), (216, 217, 219, 218), (218, 219, 223, 222), (222, 223, 221, 220), (220, 221, 217, 216), (218, 222, 220, 216), (223, 219, 217, 221), (224, 225, 227, 226), (226, 227, 231, 230), (230, 231, 229, 228), (228, 229, 225, 224), (226, 230, 228, 224), (231, 227, 225, 229), (232, 233, 235, 234), (234, 235, 239, 238), (238, 239, 237, 236), (236, 237, 233, 232), (234, 238, 236, 232), (239, 235, 233, 237), (240, 241, 243, 242), (242, 243, 247, 246), (246, 247, 245, 244), (244, 245, 241, 240), (242, 246, 244, 240), (247, 243, 241, 245), (248, 249, 251, 250), (250, 251, 255, 254), (254, 255, 253, 252), (252, 253, 249, 248), (250, 254, 252, 248), (255, 251, 249, 253), (256, 257, 259, 258), (258, 259, 263, 262), (262, 263, 261, 260), (260, 261, 257, 256), (258, 262, 260, 256), (263, 259, 257, 261), (264, 265, 267, 266), (266, 267, 271, 270), (270, 271, 269, 268), (268, 269, 265, 264), (266, 270, 268, 264), (271, 267, 265, 269), (272, 273, 275, 274), (274, 275, 279, 278), (278, 279, 277, 276), (276, 277, 273, 272), (274, 278, 276, 272), (279, 275, 273, 277), (280, 281, 283, 282), (282, 283, 287, 286), (286, 287, 285, 284), (284, 285, 281, 280), (282, 286, 284, 280), (287, 283, 281, 285), (288, 289, 291, 290), (290, 291, 295, 294), (294, 295, 293, 292), (292, 293, 289, 288), (290, 294, 292, 288), (295, 291, 289, 293), (296, 297, 299, 298), (298, 299, 303, 302), (302, 303, 301, 300), (300, 301, 297, 296), (298, 302, 300, 296), (303, 299, 297, 301), (304, 305, 307, 306), (306, 307, 311, 310), (310, 311, 309, 308), (308, 309, 305, 304), (306, 310, 308, 304), (311, 307, 305, 309), (312, 313, 315, 314), (314, 315, 319, 318), (318, 319, 317, 316), (316, 317, 313, 312), (314, 318, 316, 312), (319, 315, 313, 317), (320, 321, 323, 322), (322, 323, 327, 326), (326, 327, 325, 324), (324, 325, 321, 320), (322, 326, 324, 320), (327, 323, 321, 325), (328, 329, 331, 330), (330, 331, 335, 334), (334, 335, 333, 332), (332, 333, 329, 328), (330, 334, 332, 328), (335, 331, 329, 333), (382, 336, 338, 380), (339, 337, 383, 381), (380, 338, 340, 378), (341, 339, 381, 379), (338, 344, 342, 340), (343, 345, 339, 341), (336, 346, 344, 338), (345, 347, 337, 339), (346, 348, 350, 344), (351, 349, 347, 345), (344, 350, 352, 342), (353, 351, 345, 343), (350, 356, 354, 352), (355, 357, 351, 353), (348, 358, 356, 350), (357, 359, 349, 351), (358, 360, 362, 356), (363, 361, 359, 357), (356, 362, 364, 354), (365, 363, 357, 355), (362, 368, 366, 364), (367, 369, 363, 365), (360, 370, 368, 362), (369, 371, 361, 363), (370, 372, 374, 368), (375, 373, 371, 369), (368, 374, 376, 366), (377, 375, 369, 367), (374, 380, 378, 376), (379, 381, 375, 377), (372, 382, 380, 374), (381, 383, 373, 375), (382, 372, 386, 384), (387, 373, 383, 385), (372, 370, 388, 386), (389, 371, 373, 387), (370, 360, 390, 388), (391, 361, 371, 389), (360, 358, 392, 390), (393, 359, 361, 391), (358, 348, 394, 392), (395, 349, 359, 393), (348, 346, 398, 394), (399, 347, 349, 395), (346, 336, 400, 398), (401, 337, 347, 399), (336, 382, 384, 400), (385, 383, 337, 401), (396, 400, 384), (385, 401, 397), (398, 400, 396), (397, 401, 399), (396, 394, 398), (399, 395, 397), (396, 392, 394), (395, 393, 397), (396, 390, 392), (393, 391, 397), (396, 388, 390), (391, 389, 397), (396, 386, 388), (389, 387, 397), (396, 384, 386), (387, 385, 397), (424, 509, 511, 426), (511, 510, 425, 426), (422, 507, 509, 424), (510, 508, 423, 425), (420, 505, 507, 422), (508, 506, 421, 423), (418, 503, 505, 420), (506, 504, 419, 421), (416, 501, 503, 418), (504, 502, 417, 419), (414, 427, 481, 499), (482, 428, 415, 500), (427, 429, 483, 481), (484, 430, 428, 482), (429, 431, 485, 483), (486, 432, 430, 484), (431, 433, 487, 485), (488, 434, 432, 486), (433, 435, 489, 487), (490, 436, 434, 488), (435, 437, 491, 489), (492, 438, 436, 490), (437, 439, 493, 491), (494, 440, 438, 492), (439, 441, 495, 493), (496, 442, 440, 494), (441, 443, 497, 495), (498, 444, 442, 496), (443, 402, 403, 497), (403, 402, 444, 498), (445, 463, 495, 497), (496, 464, 446, 498), (463, 514, 493, 495), (494, 515, 464, 496), (461, 491, 493, 514), (494, 492, 462, 515), (459, 489, 491, 461), (492, 490, 460, 462), (457, 487, 489, 459), (490, 488, 458, 460), (455, 485, 487, 457), (488, 486, 456, 458), (453, 483, 485, 455), (486, 484, 454, 456), (451, 481, 483, 453), (484, 482, 452, 454), (449, 499, 481, 451), (482, 500, 450, 452), (449, 516, 512, 499), (512, 517, 450, 500), (445, 497, 403, 447), (403, 498, 446, 448), (447, 403, 513, 518), (513, 403, 448, 519), (512, 516, 518, 513), (519, 517, 512, 513), (470, 472, 511, 509), (511, 472, 471, 510), (468, 470, 509, 507), (510, 471, 469, 508), (466, 468, 507, 505), (508, 469, 467, 506), (501, 522, 520, 503), (521, 523, 502, 504), (466, 505, 503, 520), (504, 506, 467, 521), (479, 525, 524, 522), (524, 525, 480, 523), (520, 522, 524, 404), (524, 523, 521, 404), (465, 466, 520, 404), (521, 467, 465, 404), (477, 528, 526, 479), (527, 529, 478, 480), (475, 530, 528, 477), (529, 531, 476, 478), (474, 532, 530, 475), (531, 533, 474, 476), (473, 406, 532, 474), (533, 406, 473, 474), (525, 479, 526, 405), (527, 480, 525, 405), (405, 526, 541, 543), (542, 527, 405, 543), (406, 534, 535, 532), (536, 534, 406, 533), (532, 535, 537, 530), (538, 536, 533, 531), (530, 537, 539, 528), (540, 538, 531, 529), (528, 539, 541, 526), (542, 540, 529, 527), (534, 539, 537, 535), (538, 540, 534, 536), (534, 543, 541, 539), (542, 543, 534, 540), (474, 475, 499, 512), (500, 476, 474, 512), (475, 477, 546, 499), (547, 478, 476, 500), (477, 479, 548, 546), (549, 480, 478, 547), (479, 522, 501, 548), (502, 523, 480, 549), (416, 544, 548, 501), (549, 545, 417, 502), (544, 550, 546, 548), (547, 551, 545, 549), (414, 499, 546, 550), (547, 500, 415, 551), (466, 465, 407, 557), (407, 465, 467, 558), (468, 466, 557, 555), (558, 467, 469, 556), (470, 468, 555, 553), (556, 469, 471, 554), (472, 470, 553, 552), (554, 471, 472, 552), (552, 553, 564, 566), (565, 554, 552, 566), (553, 555, 562, 564), (563, 556, 554, 565), (555, 557, 560, 562), (561, 558, 556, 563), (557, 407, 559, 560), (559, 407, 558, 561), (559, 566, 564, 560), (565, 566, 559, 561), (560, 564, 562), (563, 565, 561), (518, 516, 569, 567), (570, 517, 519, 568), (447, 518, 567, 589), (568, 519, 448, 590), (445, 447, 589, 591), (590, 448, 446, 592), (516, 449, 587, 569), (588, 450, 517, 570), (449, 451, 585, 587), (586, 452, 450, 588), (451, 453, 583, 585), (584, 454, 452, 586), (453, 455, 581, 583), (582, 456, 454, 584), (455, 457, 579, 581), (580, 458, 456, 582), (457, 459, 577, 579), (578, 460, 458, 580), (459, 461, 575, 577), (576, 462, 460, 578), (461, 514, 571, 575), (572, 515, 462, 576), (514, 463, 573, 571), (574, 464, 515, 572), (463, 445, 591, 573), (592, 446, 464, 574), (573, 591, 593, 611), (594, 592, 574, 612), (571, 573, 611, 613), (612, 574, 572, 614), (575, 571, 613, 609), (614, 572, 576, 610), (577, 575, 609, 607), (610, 576, 578, 608), (579, 577, 607, 605), (608, 578, 580, 606), (581, 579, 605, 603), (606, 580, 582, 604), (583, 581, 603, 601), (604, 582, 584, 602), (585, 583, 601, 599), (602, 584, 586, 600), (587, 585, 599, 597), (600, 586, 588, 598), (569, 587, 597, 615), (598, 588, 570, 616), (591, 589, 595, 593), (596, 590, 592, 594), (589, 567, 617, 595), (618, 568, 590, 596), (567, 569, 615, 617), (616, 570, 568, 618), (402, 443, 619, 408), (620, 444, 402, 408), (443, 441, 621, 619), (622, 442, 444, 620), (441, 439, 623, 621), (624, 440, 442, 622), (439, 437, 625, 623), (626, 438, 440, 624), (437, 435, 627, 625), (628, 436, 438, 626), (435, 433, 629, 627), (630, 434, 436, 628), (433, 431, 631, 629), (632, 432, 434, 630), (431, 429, 633, 631), (634, 430, 432, 632), (429, 427, 635, 633), (636, 428, 430, 634), (643, 644, 663, 673), (664, 644, 643, 674), (642, 643, 673, 671), (674, 643, 642, 672), (641, 642, 671, 675), (672, 642, 641, 676), (424, 426, 641, 675), (641, 426, 425, 676), (422, 424, 675, 669), (676, 425, 423, 670), (420, 422, 669, 665), (670, 423, 421, 666), (418, 420, 665, 667), (666, 421, 419, 668), (665, 671, 673, 667), (674, 672, 666, 668), (665, 669, 675, 671), (676, 670, 666, 672), (661, 667, 673, 663), (674, 668, 662, 664), (416, 418, 667, 661), (668, 419, 417, 662), (544, 677, 679, 550), (680, 678, 545, 551), (416, 661, 677, 544), (678, 662, 417, 545), (414, 550, 679, 681), (680, 551, 415, 682), (414, 681, 635, 427), (636, 682, 415, 428), (412, 659, 687, 639), (688, 660, 412, 639), (639, 687, 685, 413), (686, 688, 639, 413), (413, 685, 683, 640), (684, 686, 413, 640), (640, 683, 663, 644), (664, 684, 640, 644), (661, 663, 683, 677), (684, 664, 662, 678), (631, 633, 653, 645), (654, 634, 632, 646), (411, 651, 659, 412), (660, 652, 411, 412), (637, 693, 691, 638), (692, 694, 637, 638), (638, 691, 689, 410), (690, 692, 638, 410), (410, 689, 651, 411), (652, 690, 410, 411), (627, 629, 697, 699), (698, 630, 628, 700), (699, 697, 703, 701), (704, 698, 700, 702), (701, 703, 705, 707), (706, 704, 702, 708), (707, 705, 711, 709), (712, 706, 708, 710), (649, 713, 709, 711), (710, 714, 650, 712), (651, 689, 709, 713), (710, 690, 652, 714), (689, 691, 707, 709), (708, 692, 690, 710), (691, 693, 701, 707), (702, 694, 692, 708), (693, 695, 699, 701), (700, 696, 694, 702), (625, 627, 699, 695), (700, 628, 626, 696), (409, 695, 693, 637), (694, 696, 409, 637), (619, 621, 623, 625), (624, 622, 620, 626), (619, 625, 695, 409), (696, 626, 620, 409), (408, 619, 409), (409, 620, 408), (629, 631, 645, 697), (646, 632, 630, 698), (645, 647, 703, 697), (704, 648, 646, 698), (647, 717, 705, 703), (706, 718, 648, 704), (649, 711, 705, 717), (706, 712, 650, 718), (683, 685, 721, 719), (722, 686, 684, 720), (653, 719, 721, 655), (722, 720, 654, 656), (633, 635, 719, 653), (720, 636, 634, 654), (635, 679, 677, 719), (678, 680, 636, 720), (677, 683, 719), (720, 684, 678), (635, 681, 679), (680, 682, 636), (649, 657, 715, 713), (716, 658, 650, 714), (651, 713, 715, 659), (716, 714, 652, 660), (655, 721, 715, 657), (716, 722, 656, 658), (685, 687, 715, 721), (716, 688, 686, 722), (659, 715, 687), (688, 716, 660), (735, 723, 749, 737), (750, 724, 736, 738), (735, 737, 739, 733), (740, 738, 736, 734), (733, 739, 741, 731), (742, 740, 734, 732), (731, 741, 743, 729), (744, 742, 732, 730), (729, 743, 745, 727), (746, 744, 730, 728), (727, 745, 747, 725), (748, 746, 728, 726), (745, 755, 753, 747), (754, 756, 746, 748), (743, 757, 755, 745), (756, 758, 744, 746), (741, 759, 757, 743), (758, 760, 742, 744), (739, 761, 759, 741), (760, 762, 740, 742), (737, 763, 761, 739), (762, 764, 738, 740), (737, 749, 751, 763), (752, 750, 738, 764), (653, 655, 779, 777), (780, 656, 654, 778), (655, 725, 747, 779), (748, 726, 656, 780), (645, 653, 777, 647), (778, 654, 646, 648), (717, 765, 749, 723), (750, 766, 718, 724), (747, 753, 775, 779), (776, 754, 748, 780), (773, 781, 779, 775), (780, 782, 774, 776), (769, 781, 773, 771), (774, 782, 770, 772), (767, 783, 781, 769), (782, 784, 768, 770), (765, 783, 767, 785), (768, 784, 766, 786), (749, 765, 785, 751), (786, 766, 750, 752), (647, 783, 765, 717), (766, 784, 648, 718), (647, 777, 781, 783), (782, 778, 648, 784), (777, 779, 781), (782, 780, 778), (751, 785, 787, 811), (788, 786, 752, 812), (785, 767, 797, 787), (798, 768, 786, 788), (767, 769, 795, 797), (796, 770, 768, 798), (769, 771, 793, 795), (794, 772, 770, 796), (771, 773, 791, 793), (792, 774, 772, 794), (773, 775, 789, 791), (790, 776, 774, 792), (775, 753, 809, 789), (810, 754, 776, 790), (763, 751, 811, 799), (812, 752, 764, 800), (761, 763, 799, 801), (800, 764, 762, 802), (759, 761, 801, 803), (802, 762, 760, 804), (757, 759, 803, 805), (804, 760, 758, 806), (755, 757, 805, 807), (806, 758, 756, 808), (753, 755, 807, 809), (808, 756, 754, 810), (793, 791, 815, 813), (816, 792, 794, 814), (813, 815, 817, 819), (818, 816, 814, 820), (819, 817, 823, 821), (824, 818, 820, 822), (821, 823, 825, 827), (826, 824, 822, 828), (799, 811, 821, 827), (822, 812, 800, 828), (787, 819, 821, 811), (822, 820, 788, 812), (787, 797, 813, 819), (814, 798, 788, 820), (793, 813, 797, 795), (798, 814, 794, 796), (789, 809, 815, 791), (816, 810, 790, 792), (807, 817, 815, 809), (816, 818, 808, 810), (805, 823, 817, 807), (818, 824, 806, 808), (803, 825, 823, 805), (824, 826, 804, 806), (801, 827, 825, 803), (826, 828, 802, 804), (799, 827, 801), (802, 828, 800), (727, 725, 839, 837), (840, 726, 728, 838), (729, 727, 837, 835), (838, 728, 730, 836), (731, 729, 835, 833), (836, 730, 732, 834), (733, 731, 833, 831), (834, 732, 734, 832), (735, 733, 831, 829), (832, 734, 736, 830), (723, 735, 829, 841), (830, 736, 724, 842), (829, 837, 839, 841), (840, 838, 830, 842), (829, 831, 835, 837), (836, 832, 830, 838), (831, 833, 835), (836, 834, 832), (649, 717, 723, 841), (724, 718, 650, 842), (649, 841, 839, 657), (840, 842, 650, 658), (655, 657, 839, 725), (840, 658, 656, 726), (843, 844, 846, 845), (845, 846, 848, 847), (847, 848, 850, 849), (849, 850, 852, 851), (851, 852, 854, 853), (853, 854, 856, 855), (855, 856, 858, 857), (857, 858, 860, 859), (859, 860, 862, 861), (861, 862, 864, 863), (863, 864, 866, 865), (865, 866, 868, 867), (867, 868, 870, 869), (869, 870, 872, 871), (871, 872, 874, 873), (873, 874, 876, 875), (875, 876, 878, 877), (877, 878, 880, 879), (879, 880, 882, 881), (881, 882, 884, 883), (883, 884, 886, 885), (885, 886, 888, 887), (887, 888, 890, 889), (889, 890, 892, 891), (891, 892, 894, 893), (893, 894, 896, 895), (895, 896, 898, 897), (897, 898, 900, 899), (899, 900, 902, 901), (901, 902, 904, 903), (846, 844, 906, 904, 902, 900, 898, 896, 894, 892, 890, 888, 886, 884, 882, 880, 878, 876, 874, 872, 870, 868, 866, 864, 862, 860, 858, 856, 854, 852, 850, 848), (903, 904, 906, 905), (905, 906, 844, 843), (843, 845, 847, 849, 851, 853, 855, 857, 859, 861, 863, 865, 867, 869, 871, 873, 875, 877, 879, 881, 883, 885, 887, 889, 891, 893, 895, 897, 899, 901, 903, 905)])
me_cubo_004.polygons.foreach_set('use_smooth', [True] * 744)
_uv = me_cubo_004.uv_layers.new(name='MapaUV')
_uv.uv.foreach_set('vector', [0.375, 0.0, 0.625, 0.0, 0.625, 0.25, 0.375, 0.25, 0.375, 0.25, 0.625, 0.25, 0.625, 0.5, 0.375, 0.5, 0.375, 0.5, 0.625, 0.5, 0.625, 0.75, 0.375, 0.75, 0.375, 0.75, 0.625, 0.75, 0.625, 1.0, 0.375, 1.0, 0.125, 0.5, 0.375, 0.5, 0.375, 0.75, 0.125, 0.75, 0.625, 0.5, 0.875, 0.5, 0.875, 0.75, 0.625, 0.75, 1.0, 0.5, 1.0, 1.0, 0.9688, 1.0, 0.9688, 0.5, 0.9688, 0.5, 0.9688, 1.0, 0.9375, 1.0, 0.9375, 0.5, 0.9375, 0.5, 0.9375, 1.0, 0.9062, 1.0, 0.9062, 0.5, 0.9062, 0.5, 0.9062, 1.0, 0.875, 1.0, 0.875, 0.5, 0.875, 0.5, 0.875, 1.0, 0.8438, 1.0, 0.8438, 0.5, 0.8438, 0.5, 0.8438, 1.0, 0.8125, 1.0, 0.8125, 0.5, 0.8125, 0.5, 0.8125, 1.0, 0.7812, 1.0, 0.7812, 0.5, 0.7812, 0.5, 0.7812, 1.0, 0.75, 1.0, 0.75, 0.5, 0.75, 0.5, 0.75, 1.0, 0.7188, 1.0, 0.7188, 0.5, 0.7188, 0.5, 0.7188, 1.0, 0.6875, 1.0, 0.6875, 0.5, 0.6875, 0.5, 0.6875, 1.0, 0.6562, 1.0, 0.6562, 0.5, 0.6562, 0.5, 0.6562, 1.0, 0.625, 1.0, 0.625, 0.5, 0.625, 0.5, 0.625, 1.0, 0.5938, 1.0, 0.5938, 0.5, 0.5938, 0.5, 0.5938, 1.0, 0.5625, 1.0, 0.5625, 0.5, 0.5625, 0.5, 0.5625, 1.0, 0.5312, 1.0, 0.5312, 0.5, 0.5312, 0.5, 0.5312, 1.0, 0.5, 1.0, 0.5, 0.5, 0.5, 0.5, 0.5, 1.0, 0.4688, 1.0, 0.4688, 0.5, 0.4688, 0.5, 0.4688, 1.0, 0.4375, 1.0, 0.4375, 0.5, 0.4375, 0.5, 0.4375, 1.0, 0.4062, 1.0, 0.4062, 0.5, 0.4062, 0.5, 0.4062, 1.0, 0.375, 1.0, 0.375, 0.5, 0.375, 0.5, 0.375, 1.0, 0.3438, 1.0, 0.3438, 0.5, 0.3438, 0.5, 0.3438, 1.0, 0.3125, 1.0, 0.3125, 0.5, 0.3125, 0.5, 0.3125, 1.0, 0.2812, 1.0, 0.2812, 0.5, 0.2812, 0.5, 0.2812, 1.0, 0.25, 1.0, 0.25, 0.5, 0.25, 0.5, 0.25, 1.0, 0.2188, 1.0, 0.2188, 0.5, 0.2188, 0.5, 0.2188, 1.0, 0.1875, 1.0, 0.1875, 0.5, 0.1875, 0.5, 0.1875, 1.0, 0.1562, 1.0, 0.1562, 0.5, 0.1562, 0.5, 0.1562, 1.0, 0.125, 1.0, 0.125, 0.5, 0.125, 0.5, 0.125, 1.0, 0.09375, 1.0, 0.09375, 0.5, 0.09375, 0.5, 0.09375, 1.0, 0.0625, 1.0, 0.0625, 0.5, 0.2968, 0.4854, 0.25, 0.49, 0.2032, 0.4854, 0.1582, 0.4717, 0.1167, 0.4496, 0.08029, 0.4197, 0.05045, 0.3833, 0.02827, 0.3418, 0.01461, 0.2968, 0.01, 0.25, 0.01461, 0.2032, 0.02827, 0.1582, 0.05045, 0.1167, 0.08029, 0.08029, 0.1167, 0.05045, 0.1582, 0.02827, 0.2032, 0.01461, 0.25, 0.01, 0.2968, 0.01461, 0.3418, 0.02827, 0.3833, 0.05045, 0.4197, 0.08029, 0.4496, 0.1167, 0.4717, 0.1582, 0.4854, 0.2032, 0.49, 0.25, 0.4854, 0.2968, 0.4717, 0.3418, 0.4496, 0.3833, 0.4197, 0.4197, 0.3833, 0.4496, 0.3418, 0.4717, 0.0625, 0.5, 0.0625, 1.0, 0.03125, 1.0, 0.03125, 0.5, 0.03125, 0.5, 0.03125, 1.0, 0.0, 1.0, 0.0, 0.5, 0.75, 0.49, 0.7968, 0.4854, 0.8418, 0.4717, 0.8833, 0.4496, 0.9197, 0.4197, 0.9496, 0.3833, 0.9717, 0.3418, 0.9854, 0.2968, 0.99, 0.25, 0.9854, 0.2032, 0.9717, 0.1582, 0.9496, 0.1167, 0.9197, 0.08029, 0.8833, 0.05045, 0.8418, 0.02827, 0.7968, 0.01461, 0.75, 0.01, 0.7032, 0.01461, 0.6582, 0.02827, 0.6167, 0.05045, 0.5803, 0.08029, 0.5504, 0.1167, 0.5283, 0.1582, 0.5146, 0.2032, 0.51, 0.25, 0.5146, 0.2968, 0.5283, 0.3418, 0.5504, 0.3833, 0.5803, 0.4197, 0.6167, 0.4496, 0.6582, 0.4717, 0.7032, 0.4854, 1.0, 0.5, 1.0, 1.0, 0.9688, 1.0, 0.9688, 0.5, 0.9688, 0.5, 0.9688, 1.0, 0.9375, 1.0, 0.9375, 0.5, 0.9375, 0.5, 0.9375, 1.0, 0.9062, 1.0, 0.9062, 0.5, 0.9062, 0.5, 0.9062, 1.0, 0.875, 1.0, 0.875, 0.5, 0.875, 0.5, 0.875, 1.0, 0.8438, 1.0, 0.8438, 0.5, 0.8438, 0.5, 0.8438, 1.0, 0.8125, 1.0, 0.8125, 0.5, 0.8125, 0.5, 0.8125, 1.0, 0.7812, 1.0, 0.7812, 0.5, 0.7812, 0.5, 0.7812, 1.0, 0.75, 1.0, 0.75, 0.5, 0.75, 0.5, 0.75, 1.0, 0.7188, 1.0, 0.7188, 0.5, 0.7188, 0.5, 0.7188, 1.0, 0.6875, 1.0, 0.6875, 0.5, 0.6875, 0.5, 0.6875, 1.0, 0.6562, 1.0, 0.6562, 0.5, 0.6562, 0.5, 0.6562, 1.0, 0.625, 1.0, 0.625, 0.5, 0.625, 0.5, 0.625, 1.0, 0.5938, 1.0, 0.5938, 0.5, 0.5938, 0.5, 0.5938, 1.0, 0.5625, 1.0, 0.5625, 0.5, 0.5625, 0.5, 0.5625, 1.0, 0.5312, 1.0, 0.5312, 0.5, 0.5312, 0.5, 0.5312, 1.0, 0.5, 1.0, 0.5, 0.5, 0.5, 0.5, 0.5, 1.0, 0.4688, 1.0, 0.4688, 0.5, 0.4688, 0.5, 0.4688, 1.0, 0.4375, 1.0, 0.4375, 0.5, 0.4375, 0.5, 0.4375, 1.0, 0.4062, 1.0, 0.4062, 0.5, 0.4062, 0.5, 0.4062, 1.0, 0.375, 1.0, 0.375, 0.5, 0.375, 0.5, 0.375, 1.0, 0.3438, 1.0, 0.3438, 0.5, 0.3438, 0.5, 0.3438, 1.0, 0.3125, 1.0, 0.3125, 0.5, 0.3125, 0.5, 0.3125, 1.0, 0.2812, 1.0, 0.2812, 0.5, 0.2812, 0.5, 0.2812, 1.0, 0.25, 1.0, 0.25, 0.5, 0.25, 0.5, 0.25, 1.0, 0.2188, 1.0, 0.2188, 0.5, 0.2188, 0.5, 0.2188, 1.0, 0.1875, 1.0, 0.1875, 0.5, 0.1875, 0.5, 0.1875, 1.0, 0.1562, 1.0, 0.1562, 0.5, 0.1562, 0.5, 0.1562, 1.0, 0.125, 1.0, 0.125, 0.5, 0.125, 0.5, 0.125, 1.0, 0.09375, 1.0, 0.09375, 0.5, 0.09375, 0.5, 0.09375, 1.0, 0.0625, 1.0, 0.0625, 0.5, 0.2968, 0.4854, 0.25, 0.49, 0.2032, 0.4854, 0.1582, 0.4717, 0.1167, 0.4496, 0.08029, 0.4197, 0.05045, 0.3833, 0.02827, 0.3418, 0.01461, 0.2968, 0.01, 0.25, 0.01461, 0.2032, 0.02827, 0.1582, 0.05045, 0.1167, 0.08029, 0.08029, 0.1167, 0.05045, 0.1582, 0.02827, 0.2032, 0.01461, 0.25, 0.01, 0.2968, 0.01461, 0.3418, 0.02827, 0.3833, 0.05045, 0.4197, 0.08029, 0.4496, 0.1167, 0.4717, 0.1582, 0.4854, 0.2032, 0.49, 0.25, 0.4854, 0.2968, 0.4717, 0.3418, 0.4496, 0.3833, 0.4197, 0.4197, 0.3833, 0.4496, 0.3418, 0.4717, 0.0625, 0.5, 0.0625, 1.0, 0.03125, 1.0, 0.03125, 0.5, 0.03125, 0.5, 0.03125, 1.0, 0.0, 1.0, 0.0, 0.5, 0.75, 0.49, 0.7968, 0.4854, 0.8418, 0.4717, 0.8833, 0.4496, 0.9197, 0.4197, 0.9496, 0.3833, 0.9717, 0.3418, 0.9854, 0.2968, 0.99, 0.25, 0.9854, 0.2032, 0.9717, 0.1582, 0.9496, 0.1167, 0.9197, 0.08029, 0.8833, 0.05045, 0.8418, 0.02827, 0.7968, 0.01461, 0.75, 0.01, 0.7032, 0.01461, 0.6582, 0.02827, 0.6167, 0.05045, 0.5803, 0.08029, 0.5504, 0.1167, 0.5283, 0.1582, 0.5146, 0.2032, 0.51, 0.25, 0.5146, 0.2968, 0.5283, 0.3418, 0.5504, 0.3833, 0.5803, 0.4197, 0.6167, 0.4496, 0.6582, 0.4717, 0.7032, 0.4854, 1.0, 0.5, 1.0, 1.0, 0.9688, 1.0, 0.9688, 0.5, 0.9688, 0.5, 0.9688, 1.0, 0.9375, 1.0, 0.9375, 0.5, 0.9375, 0.5, 0.9375, 1.0, 0.9062, 1.0, 0.9062, 0.5, 0.9062, 0.5, 0.9062, 1.0, 0.875, 1.0, 0.875, 0.5, 0.875, 0.5, 0.875, 1.0, 0.8438, 1.0, 0.8438, 0.5, 0.8438, 0.5, 0.8438, 1.0, 0.8125, 1.0, 0.8125, 0.5, 0.8125, 0.5, 0.8125, 1.0, 0.7812, 1.0, 0.7812, 0.5, 0.7812, 0.5, 0.7812, 1.0, 0.75, 1.0, 0.75, 0.5, 0.75, 0.5, 0.75, 1.0, 0.7188, 1.0, 0.7188, 0.5, 0.7188, 0.5, 0.7188, 1.0, 0.6875, 1.0, 0.6875, 0.5, 0.6875, 0.5, 0.6875, 1.0, 0.6562, 1.0, 0.6562, 0.5, 0.6562, 0.5, 0.6562, 1.0, 0.625, 1.0, 0.625, 0.5, 0.625, 0.5, 0.625, 1.0, 0.5938, 1.0, 0.5938, 0.5, 0.5938, 0.5, 0.5938, 1.0, 0.5625, 1.0, 0.5625, 0.5, 0.5625, 0.5, 0.5625, 1.0, 0.5312, 1.0, 0.5312, 0.5, 0.5312, 0.5, 0.5312, 1.0, 0.5, 1.0, 0.5, 0.5, 0.5, 0.5, 0.5, 1.0, 0.4688, 1.0, 0.4688, 0.5, 0.4688, 0.5, 0.4688, 1.0, 0.4375, 1.0, 0.4375, 0.5, 0.4375, 0.5, 0.4375, 1.0, 0.4062, 1.0, 0.4062, 0.5, 0.4062, 0.5, 0.4062, 1.0, 0.375, 1.0, 0.375, 0.5, 0.375, 0.5, 0.375, 1.0, 0.3438, 1.0, 0.3438, 0.5, 0.3438, 0.5, 0.3438, 1.0, 0.3125, 1.0, 0.3125, 0.5, 0.3125, 0.5, 0.3125, 1.0, 0.2812, 1.0, 0.2812, 0.5, 0.2812, 0.5, 0.2812, 1.0, 0.25, 1.0, 0.25, 0.5, 0.25, 0.5, 0.25, 1.0, 0.2188, 1.0, 0.2188, 0.5, 0.2188, 0.5, 0.2188, 1.0, 0.1875, 1.0, 0.1875, 0.5, 0.1875, 0.5, 0.1875, 1.0, 0.1562, 1.0, 0.1562, 0.5, 0.1562, 0.5, 0.1562, 1.0, 0.125, 1.0, 0.125, 0.5, 0.125, 0.5, 0.125, 1.0, 0.09375, 1.0, 0.09375, 0.5, 0.09375, 0.5, 0.09375, 1.0, 0.0625, 1.0, 0.0625, 0.5, 0.2968, 0.4854, 0.25, 0.49, 0.2032, 0.4854, 0.1582, 0.4717, 0.1167, 0.4496, 0.08029, 0.4197, 0.05045, 0.3833, 0.02827, 0.3418, 0.01461, 0.2968, 0.01, 0.25, 0.01461, 0.2032, 0.02827, 0.1582, 0.05045, 0.1167, 0.08029, 0.08029, 0.1167, 0.05045, 0.1582, 0.02827, 0.2032, 0.01461, 0.25, 0.01, 0.2968, 0.01461, 0.3418, 0.02827, 0.3833, 0.05045, 0.4197, 0.08029, 0.4496, 0.1167, 0.4717, 0.1582, 0.4854, 0.2032, 0.49, 0.25, 0.4854, 0.2968, 0.4717, 0.3418, 0.4496, 0.3833, 0.4197, 0.4197, 0.3833, 0.4496, 0.3418, 0.4717, 0.0625, 0.5, 0.0625, 1.0, 0.03125, 1.0, 0.03125, 0.5, 0.03125, 0.5, 0.03125, 1.0, 0.0, 1.0, 0.0, 0.5, 0.75, 0.49, 0.7968, 0.4854, 0.8418, 0.4717, 0.8833, 0.4496, 0.9197, 0.4197, 0.9496, 0.3833, 0.9717, 0.3418, 0.9854, 0.2968, 0.99, 0.25, 0.9854, 0.2032, 0.9717, 0.1582, 0.9496, 0.1167, 0.9197, 0.08029, 0.8833, 0.05045, 0.8418, 0.02827, 0.7968, 0.01461, 0.75, 0.01, 0.7032, 0.01461, 0.6582, 0.02827, 0.6167, 0.05045, 0.5803, 0.08029, 0.5504, 0.1167, 0.5283, 0.1582, 0.5146, 0.2032, 0.51, 0.25, 0.5146, 0.2968, 0.5283, 0.3418, 0.5504, 0.3833, 0.5803, 0.4197, 0.6167, 0.4496, 0.6582, 0.4717, 0.7032, 0.4854, 0.375, 0.0, 0.625, 0.0, 0.625, 0.25, 0.375, 0.25, 0.375, 0.25, 0.625, 0.25, 0.625, 0.5, 0.375, 0.5, 0.375, 0.5, 0.625, 0.5, 0.625, 0.75, 0.375, 0.75, 0.375, 0.75, 0.625, 0.75, 0.625, 1.0, 0.375, 1.0, 0.125, 0.5, 0.375, 0.5, 0.375, 0.75, 0.125, 0.75, 0.625, 0.5, 0.875, 0.5, 0.875, 0.75, 0.625, 0.75, 0.375, 0.0, 0.625, 0.0, 0.625, 0.25, 0.375, 0.25, 0.375, 0.25, 0.625, 0.25, 0.625, 0.5, 0.375, 0.5, 0.375, 0.5, 0.625, 0.5, 0.625, 0.75, 0.375, 0.75, 0.375, 0.75, 0.625, 0.75, 0.625, 1.0, 0.375, 1.0, 0.125, 0.5, 0.375, 0.5, 0.375, 0.75, 0.125, 0.75, 0.625, 0.5, 0.875, 0.5, 0.875, 0.75, 0.625, 0.75, 0.375, 0.0, 0.625, 0.0, 0.625, 0.25, 0.375, 0.25, 0.375, 0.25, 0.625, 0.25, 0.625, 0.5, 0.375, 0.5, 0.375, 0.5, 0.625, 0.5, 0.625, 0.75, 0.375, 0.75, 0.375, 0.75, 0.625, 0.75, 0.625, 1.0, 0.375, 1.0, 0.125, 0.5, 0.375, 0.5, 0.375, 0.75, 0.125, 0.75, 0.625, 0.5, 0.875, 0.5, 0.875, 0.75, 0.625, 0.75, 0.375, 0.0, 0.625, 0.0, 0.625, 0.25, 0.375, 0.25, 0.375, 0.25, 0.625, 0.25, 0.625, 0.5, 0.375, 0.5, 0.375, 0.5, 0.625, 0.5, 0.625, 0.75, 0.375, 0.75, 0.375, 0.75, 0.625, 0.75, 0.625, 1.0, 0.375, 1.0, 0.125, 0.5, 0.375, 0.5, 0.375, 0.75, 0.125, 0.75, 0.625, 0.5, 0.875, 0.5, 0.875, 0.75, 0.625, 0.75, 0.375, 0.0, 0.625, 0.0, 0.625, 0.25, 0.375, 0.25, 0.375, 0.25, 0.625, 0.25, 0.625, 0.5, 0.375, 0.5, 0.375, 0.5, 0.625, 0.5, 0.625, 0.75, 0.375, 0.75, 0.375, 0.75, 0.625, 0.75, 0.625, 1.0, 0.375, 1.0, 0.125, 0.5, 0.375, 0.5, 0.375, 0.75, 0.125, 0.75, 0.625, 0.5, 0.875, 0.5, 0.875, 0.75, 0.625, 0.75, 0.375, 0.0, 0.625, 0.0, 0.625, 0.25, 0.375, 0.25, 0.375, 0.25, 0.625, 0.25, 0.625, 0.5, 0.375, 0.5, 0.375, 0.5, 0.625, 0.5, 0.625, 0.75, 0.375, 0.75, 0.375, 0.75, 0.625, 0.75, 0.625, 1.0, 0.375, 1.0, 0.125, 0.5, 0.375, 0.5, 0.375, 0.75, 0.125, 0.75, 0.625, 0.5, 0.875, 0.5, 0.875, 0.75, 0.625, 0.75, 0.375, 0.0, 0.625, 0.0, 0.625, 0.25, 0.375, 0.25, 0.375, 0.25, 0.625, 0.25, 0.625, 0.5, 0.375, 0.5, 0.375, 0.5, 0.625, 0.5, 0.625, 0.75, 0.375, 0.75, 0.375, 0.75, 0.625, 0.75, 0.625, 1.0, 0.375, 1.0, 0.125, 0.5, 0.375, 0.5, 0.375, 0.75, 0.125, 0.75, 0.625, 0.5, 0.875, 0.5, 0.875, 0.75, 0.625, 0.75, 0.375, 0.0, 0.625, 0.0, 0.625, 0.25, 0.375, 0.25, 0.375, 0.25, 0.625, 0.25, 0.625, 0.5, 0.375, 0.5, 0.375, 0.5, 0.625, 0.5, 0.625, 0.75, 0.375, 0.75, 0.375, 0.75, 0.625, 0.75, 0.625, 1.0, 0.375, 1.0, 0.125, 0.5, 0.375, 0.5, 0.375, 0.75, 0.125, 0.75, 0.625, 0.5, 0.875, 0.5, 0.875, 0.75, 0.625, 0.75, 0.375, 0.0, 0.625, 0.0, 0.625, 0.25, 0.375, 0.25, 0.375, 0.25, 0.625, 0.25, 0.625, 0.5, 0.375, 0.5, 0.375, 0.5, 0.625, 0.5, 0.625, 0.75, 0.375, 0.75, 0.375, 0.75, 0.625, 0.75, 0.625, 1.0, 0.375, 1.0, 0.125, 0.5, 0.375, 0.5, 0.375, 0.75, 0.125, 0.75, 0.625, 0.5, 0.875, 0.5, 0.875, 0.75, 0.625, 0.75, 0.375, 0.0, 0.625, 0.0, 0.625, 0.25, 0.375, 0.25, 0.375, 0.25, 0.625, 0.25, 0.625, 0.5, 0.375, 0.5, 0.375, 0.5, 0.625, 0.5, 0.625, 0.75, 0.375, 0.75, 0.375, 0.75, 0.625, 0.75, 0.625, 1.0, 0.375, 1.0, 0.125, 0.5, 0.375, 0.5, 0.375, 0.75, 0.125, 0.75, 0.625, 0.5, 0.875, 0.5, 0.875, 0.75, 0.625, 0.75, 0.375, 0.0, 0.625, 0.0, 0.625, 0.25, 0.375, 0.25, 0.375, 0.25, 0.625, 0.25, 0.625, 0.5, 0.375, 0.5, 0.375, 0.5, 0.625, 0.5, 0.625, 0.75, 0.375, 0.75, 0.375, 0.75, 0.625, 0.75, 0.625, 1.0, 0.375, 1.0, 0.125, 0.5, 0.375, 0.5, 0.375, 0.75, 0.125, 0.75, 0.625, 0.5, 0.875, 0.5, 0.875, 0.75, 0.625, 0.75, 0.375, 0.0, 0.625, 0.0, 0.625, 0.25, 0.375, 0.25, 0.375, 0.25, 0.625, 0.25, 0.625, 0.5, 0.375, 0.5, 0.375, 0.5, 0.625, 0.5, 0.625, 0.75, 0.375, 0.75, 0.375, 0.75, 0.625, 0.75, 0.625, 1.0, 0.375, 1.0, 0.125, 0.5, 0.375, 0.5, 0.375, 0.75, 0.125, 0.75, 0.625, 0.5, 0.875, 0.5, 0.875, 0.75, 0.625, 0.75, 0.375, 0.0, 0.625, 0.0, 0.625, 0.25, 0.375, 0.25, 0.375, 0.25, 0.625, 0.25, 0.625, 0.5, 0.375, 0.5, 0.375, 0.5, 0.625, 0.5, 0.625, 0.75, 0.375, 0.75, 0.375, 0.75, 0.625, 0.75, 0.625, 1.0, 0.375, 1.0, 0.125, 0.5, 0.375, 0.5, 0.375, 0.75, 0.125, 0.75, 0.625, 0.5, 0.875, 0.5, 0.875, 0.75, 0.625, 0.75, 0.375, 0.0, 0.625, 0.0, 0.625, 0.25, 0.375, 0.25, 0.375, 0.25, 0.625, 0.25, 0.625, 0.5, 0.375, 0.5, 0.375, 0.5, 0.625, 0.5, 0.625, 0.75, 0.375, 0.75, 0.375, 0.75, 0.625, 0.75, 0.625, 1.0, 0.375, 1.0, 0.125, 0.5, 0.375, 0.5, 0.375, 0.75, 0.125, 0.75, 0.625, 0.5, 0.875, 0.5, 0.875, 0.75, 0.625, 0.75, 0.375, 0.0, 0.625, 0.0, 0.625, 0.25, 0.375, 0.25, 0.375, 0.25, 0.625, 0.25, 0.625, 0.5, 0.375, 0.5, 0.375, 0.5, 0.625, 0.5, 0.625, 0.75, 0.375, 0.75, 0.375, 0.75, 0.625, 0.75, 0.625, 1.0, 0.375, 1.0, 0.125, 0.5, 0.375, 0.5, 0.375, 0.75, 0.125, 0.75, 0.625, 0.5, 0.875, 0.5, 0.875, 0.75, 0.625, 0.75, 0.375, 0.0, 0.625, 0.0, 0.625, 0.25, 0.375, 0.25, 0.375, 0.25, 0.625, 0.25, 0.625, 0.5, 0.375, 0.5, 0.375, 0.5, 0.625, 0.5, 0.625, 0.75, 0.375, 0.75, 0.375, 0.75, 0.625, 0.75, 0.625, 1.0, 0.375, 1.0, 0.125, 0.5, 0.375, 0.5, 0.375, 0.75, 0.125, 0.75, 0.625, 0.5, 0.875, 0.5, 0.875, 0.75, 0.625, 0.75, 0.375, 0.0, 0.625, 0.0, 0.625, 0.25, 0.375, 0.25, 0.375, 0.25, 0.625, 0.25, 0.625, 0.5, 0.375, 0.5, 0.375, 0.5, 0.625, 0.5, 0.625, 0.75, 0.375, 0.75, 0.375, 0.75, 0.625, 0.75, 0.625, 1.0, 0.375, 1.0, 0.125, 0.5, 0.375, 0.5, 0.375, 0.75, 0.125, 0.75, 0.625, 0.5, 0.875, 0.5, 0.875, 0.75, 0.625, 0.75, 0.891, 0.5901, 0.8706, 0.5896, 0.8601, 0.5601, 0.9046, 0.5594, 0.8562, 0.8505, 0.8681, 0.8215, 0.8884, 0.822, 0.9006, 0.8532, 0.9046, 0.5594, 0.8601, 0.5601, 0.853, 0.5216, 0.9202, 0.5245, 0.8475, 0.8887, 0.8562, 0.8505, 0.9006, 0.8532, 0.9147, 0.8887, 0.8601, 0.5601, 0.8289, 0.5908, 0.7985, 0.5695, 0.853, 0.5216, 0.7951, 0.8384, 0.8264, 0.8185, 0.8562, 0.8505, 0.8475, 0.8887, 0.8706, 0.5896, 0.8544, 0.6048, 0.8289, 0.5908, 0.8601, 0.5601, 0.8264, 0.8185, 0.8525, 0.8057, 0.8681, 0.8215, 0.8562, 0.8505, 0.8544, 0.6048, 0.8541, 0.6255, 0.8282, 0.6334, 0.8289, 0.5908, 0.8276, 0.776, 0.8532, 0.785, 0.8525, 0.8057, 0.8264, 0.8185, 0.8289, 0.5908, 0.8282, 0.6334, 0.791, 0.6454, 0.7985, 0.5695, 0.791, 0.7622, 0.8276, 0.776, 0.8264, 0.8185, 0.7951, 0.8384, 0.8282, 0.6334, 0.8552, 0.6685, 0.8424, 0.7025, 0.791, 0.6454, 0.8448, 0.7075, 0.8561, 0.742, 0.8276, 0.776, 0.791, 0.7622, 0.8541, 0.6255, 0.8675, 0.6423, 0.8552, 0.6685, 0.8282, 0.6334, 0.8561, 0.742, 0.8673, 0.7688, 0.8532, 0.785, 0.8276, 0.776, 0.8675, 0.6423, 0.8905, 0.6419, 0.9004, 0.667, 0.8552, 0.6685, 0.9012, 0.7456, 0.8902, 0.7702, 0.8673, 0.7688, 0.8561, 0.742, 0.8552, 0.6685, 0.9004, 0.667, 0.9189, 0.6997, 0.8424, 0.7025, 0.9212, 0.7137, 0.9012, 0.7456, 0.8561, 0.742, 0.8448, 0.7075, 0.9004, 0.667, 0.9319, 0.6368, 0.9684, 0.6453, 0.9189, 0.6997, 0.9682, 0.7702, 0.9314, 0.7771, 0.9012, 0.7456, 0.9212, 0.7137, 0.8905, 0.6419, 0.9059, 0.6279, 0.9319, 0.6368, 0.9004, 0.667, 0.9314, 0.7771, 0.905, 0.7849, 0.8902, 0.7702, 0.9012, 0.7456, 0.9059, 0.6279, 0.9062, 0.6057, 0.9337, 0.593, 0.9319, 0.6368, 0.9312, 0.8209, 0.9044, 0.807, 0.905, 0.7849, 0.9314, 0.7771, 0.9319, 0.6368, 0.9337, 0.593, 0.9684, 0.5738, 0.9684, 0.6453, 0.965, 0.8417, 0.9312, 0.8209, 0.9314, 0.7771, 0.9682, 0.7702, 0.9337, 0.593, 0.9046, 0.5594, 0.9202, 0.5245, 0.9684, 0.5738, 0.9147, 0.8887, 0.9006, 0.8532, 0.9312, 0.8209, 0.965, 0.8417, 0.9062, 0.6057, 0.891, 0.5901, 0.9046, 0.5594, 0.9337, 0.593, 0.9006, 0.8532, 0.8884, 0.822, 0.9044, 0.807, 0.9312, 0.8209, 0.891, 0.5901, 0.9062, 0.6057, 0.9024, 0.6079, 0.8896, 0.5933, 0.9006, 0.8047, 0.9044, 0.807, 0.8884, 0.822, 0.8872, 0.8187, 0.9062, 0.6057, 0.9059, 0.6279, 0.8998, 0.6263, 0.9024, 0.6079, 0.8988, 0.7862, 0.905, 0.7849, 0.9044, 0.807, 0.9006, 0.8047, 0.9059, 0.6279, 0.8905, 0.6419, 0.8878, 0.6365, 0.8998, 0.6263, 0.8874, 0.7754, 0.8902, 0.7702, 0.905, 0.7849, 0.8988, 0.7862, 0.8905, 0.6419, 0.8675, 0.6423, 0.8709, 0.6352, 0.8878, 0.6365, 0.8704, 0.776, 0.8673, 0.7688, 0.8902, 0.7702, 0.8874, 0.7754, 0.8675, 0.6423, 0.8541, 0.6255, 0.8599, 0.6239, 0.8709, 0.6352, 0.8589, 0.7868, 0.8532, 0.785, 0.8673, 0.7688, 0.8704, 0.776, 0.8541, 0.6255, 0.8544, 0.6048, 0.8597, 0.6082, 0.8599, 0.6239, 0.8579, 0.8025, 0.8525, 0.8057, 0.8532, 0.785, 0.8589, 0.7868, 0.8544, 0.6048, 0.8706, 0.5896, 0.8717, 0.594, 0.8597, 0.6082, 0.8693, 0.8172, 0.8681, 0.8215, 0.8525, 0.8057, 0.8579, 0.8025, 0.8706, 0.5896, 0.891, 0.5901, 0.8896, 0.5933, 0.8717, 0.594, 0.8872, 0.8187, 0.8884, 0.822, 0.8681, 0.8215, 0.8693, 0.8172, 0.8794, 0.6165, 0.8717, 0.594, 0.8896, 0.5933, 0.8872, 0.8187, 0.8693, 0.8172, 0.878, 0.7951, 0.8597, 0.6082, 0.8717, 0.594, 0.8794, 0.6165, 0.878, 0.7951, 0.8693, 0.8172, 0.8579, 0.8025, 0.8794, 0.6165, 0.8599, 0.6239, 0.8597, 0.6082, 0.8579, 0.8025, 0.8589, 0.7868, 0.878, 0.7951, 0.8794, 0.6165, 0.8709, 0.6352, 0.8599, 0.6239, 0.8589, 0.7868, 0.8704, 0.776, 0.878, 0.7951, 0.8794, 0.6165, 0.8878, 0.6365, 0.8709, 0.6352, 0.8704, 0.776, 0.8874, 0.7754, 0.878, 0.7951, 0.8794, 0.6165, 0.8998, 0.6263, 0.8878, 0.6365, 0.8874, 0.7754, 0.8988, 0.7862, 0.878, 0.7951, 0.8794, 0.6165, 0.9024, 0.6079, 0.8998, 0.6263, 0.8988, 0.7862, 0.9006, 0.8047, 0.878, 0.7951, 0.8794, 0.6165, 0.8896, 0.5933, 0.9024, 0.6079, 0.9006, 0.8047, 0.8872, 0.8187, 0.878, 0.7951, 0.5403, 0.05381, 0.5364, 0.06207, 0.5189, 0.05968, 0.5189, 0.05029, 0.5189, 0.05968, 0.5015, 0.06204, 0.4976, 0.05377, 0.5189, 0.05029, 0.5519, 0.05834, 0.5428, 0.06409, 0.5364, 0.06207, 0.5403, 0.05381, 0.5015, 0.06204, 0.4951, 0.06405, 0.486, 0.05827, 0.4976, 0.05377, 0.5551, 0.0619, 0.5463, 0.07267, 0.5428, 0.06409, 0.5519, 0.05834, 0.4951, 0.06405, 0.4916, 0.07262, 0.4828, 0.06183, 0.486, 0.05827, 0.5638, 0.07659, 0.5483, 0.08489, 0.5463, 0.07267, 0.5551, 0.0619, 0.4916, 0.07262, 0.4895, 0.08486, 0.474, 0.07651, 0.4828, 0.06183, 0.5831, 0.1085, 0.5556, 0.1217, 0.5483, 0.08489, 0.5638, 0.07659, 0.4895, 0.08486, 0.4822, 0.1218, 0.4545, 0.1085, 0.474, 0.07651, 0.6055, 0.1651, 0.6474, 0.2005, 0.6215, 0.2278, 0.5531, 0.2096, 0.4165, 0.2295, 0.3897, 0.2019, 0.432, 0.1656, 0.4853, 0.2101, 0.6474, 0.2005, 0.6764, 0.2332, 0.6648, 0.2532, 0.6215, 0.2278, 0.3727, 0.2564, 0.3603, 0.2359, 0.3897, 0.2019, 0.4165, 0.2295, 0.6764, 0.2332, 0.7153, 0.2654, 0.6839, 0.28, 0.6648, 0.2532, 0.3537, 0.2846, 0.3205, 0.2703, 0.3603, 0.2359, 0.3727, 0.2564, 0.7153, 0.2654, 0.7073, 0.3101, 0.6875, 0.3115, 0.6839, 0.28, 0.3512, 0.3174, 0.3307, 0.3169, 0.3205, 0.2703, 0.3537, 0.2846, 0.7073, 0.3101, 0.6974, 0.3327, 0.6768, 0.3239, 0.6875, 0.3115, 0.3627, 0.3297, 0.342, 0.3397, 0.3307, 0.3169, 0.3512, 0.3174, 0.6974, 0.3327, 0.6628, 0.3725, 0.6391, 0.3573, 0.6768, 0.3239, 0.4028, 0.3621, 0.3793, 0.3787, 0.342, 0.3397, 0.3627, 0.3297, 0.6628, 0.3725, 0.6268, 0.3958, 0.6183, 0.3752, 0.6391, 0.3573, 0.4246, 0.3793, 0.4169, 0.4006, 0.3793, 0.3787, 0.4028, 0.3621, 0.6268, 0.3958, 0.6048, 0.3978, 0.6008, 0.3779, 0.6183, 0.3752, 0.4424, 0.3812, 0.4393, 0.4015, 0.4169, 0.4006, 0.4246, 0.3793, 0.6048, 0.3978, 0.5531, 0.3905, 0.5597, 0.357, 0.6008, 0.3779, 0.4829, 0.3585, 0.4909, 0.3919, 0.4393, 0.4015, 0.4424, 0.3812, 0.5531, 0.3905, 0.5219, 0.386, 0.5211, 0.3439, 0.5597, 0.357, 0.5211, 0.3439, 0.5219, 0.386, 0.4909, 0.3919, 0.4829, 0.3585, 0.5773, 0.3402, 0.5998, 0.3448, 0.6008, 0.3779, 0.5597, 0.357, 0.4424, 0.3812, 0.442, 0.3478, 0.4646, 0.3422, 0.4829, 0.3585, 0.5998, 0.3448, 0.6155, 0.342, 0.6183, 0.3752, 0.6008, 0.3779, 0.4246, 0.3793, 0.426, 0.3456, 0.442, 0.3478, 0.4424, 0.3812, 0.6345, 0.3323, 0.6391, 0.3573, 0.6183, 0.3752, 0.6155, 0.342, 0.4246, 0.3793, 0.4028, 0.3621, 0.4064, 0.3365, 0.426, 0.3456, 0.6624, 0.3128, 0.6768, 0.3239, 0.6391, 0.3573, 0.6345, 0.3323, 0.4028, 0.3621, 0.3627, 0.3297, 0.3771, 0.3177, 0.4064, 0.3365, 0.6684, 0.298, 0.6875, 0.3115, 0.6768, 0.3239, 0.6624, 0.3128, 0.3627, 0.3297, 0.3512, 0.3174, 0.3703, 0.3026, 0.3771, 0.3177, 0.6641, 0.2779, 0.6839, 0.28, 0.6875, 0.3115, 0.6684, 0.298, 0.3512, 0.3174, 0.3537, 0.2846, 0.3741, 0.2818, 0.3703, 0.3026, 0.6392, 0.253, 0.6648, 0.2532, 0.6839, 0.28, 0.6641, 0.2779, 0.3537, 0.2846, 0.3727, 0.2564, 0.3989, 0.2556, 0.3741, 0.2818, 0.614, 0.2427, 0.6215, 0.2278, 0.6648, 0.2532, 0.6392, 0.253, 0.3727, 0.2564, 0.4165, 0.2295, 0.4245, 0.2445, 0.3989, 0.2556, 0.5729, 0.2586, 0.5531, 0.2096, 0.6215, 0.2278, 0.614, 0.2427, 0.4165, 0.2295, 0.4853, 0.2101, 0.4664, 0.2597, 0.4245, 0.2445, 0.5729, 0.2586, 0.5639, 0.272, 0.5198, 0.2489, 0.5531, 0.2096, 0.5198, 0.2489, 0.4759, 0.2731, 0.4664, 0.2597, 0.4853, 0.2101, 0.5773, 0.3402, 0.5597, 0.357, 0.5211, 0.3439, 0.5585, 0.3166, 0.5211, 0.3439, 0.4829, 0.3585, 0.4646, 0.3422, 0.4826, 0.3178, 0.5585, 0.3166, 0.5211, 0.3439, 0.5203, 0.2948, 0.5569, 0.2912, 0.5203, 0.2948, 0.5211, 0.3439, 0.4826, 0.3178, 0.4834, 0.2922, 0.5198, 0.2489, 0.5639, 0.272, 0.5569, 0.2912, 0.5203, 0.2948, 0.4834, 0.2922, 0.4759, 0.2731, 0.5198, 0.2489, 0.5203, 0.2948, 0.5255, 0.06897, 0.5189, 0.0679, 0.5189, 0.05968, 0.5364, 0.06207, 0.5189, 0.05968, 0.5189, 0.0679, 0.5124, 0.06896, 0.5015, 0.06204, 0.5312, 0.07383, 0.5255, 0.06897, 0.5364, 0.06207, 0.5428, 0.06409, 0.5015, 0.06204, 0.5124, 0.06896, 0.5066, 0.07381, 0.4951, 0.06405, 0.531, 0.08743, 0.5312, 0.07383, 0.5428, 0.06409, 0.5463, 0.07267, 0.4951, 0.06405, 0.5066, 0.07381, 0.5068, 0.08742, 0.4916, 0.07262, 0.5556, 0.1217, 0.532, 0.1277, 0.5327, 0.09092, 0.5483, 0.08489, 0.5052, 0.09091, 0.5058, 0.1277, 0.4822, 0.1218, 0.4895, 0.08486, 0.531, 0.08743, 0.5463, 0.07267, 0.5483, 0.08489, 0.5327, 0.09092, 0.4895, 0.08486, 0.4916, 0.07262, 0.5068, 0.08742, 0.5052, 0.09091, 0.5381, 0.1584, 0.519, 0.1517, 0.5189, 0.1284, 0.532, 0.1277, 0.5189, 0.1284, 0.519, 0.1517, 0.4999, 0.1584, 0.5058, 0.1277, 0.5327, 0.09092, 0.532, 0.1277, 0.5189, 0.1284, 0.5189, 0.09395, 0.5189, 0.1284, 0.5058, 0.1277, 0.5052, 0.09091, 0.5189, 0.09395, 0.5189, 0.08518, 0.531, 0.08743, 0.5327, 0.09092, 0.5189, 0.09395, 0.5052, 0.09091, 0.5068, 0.08742, 0.5189, 0.08518, 0.5189, 0.09395, 0.5484, 0.1736, 0.538, 0.176, 0.5352, 0.1668, 0.5381, 0.1584, 0.5028, 0.1669, 0.5001, 0.176, 0.4897, 0.1737, 0.4999, 0.1584, 0.5443, 0.1934, 0.5372, 0.1876, 0.538, 0.176, 0.5484, 0.1736, 0.5001, 0.176, 0.5009, 0.1876, 0.494, 0.1934, 0.4897, 0.1737, 0.5198, 0.2008, 0.5288, 0.1918, 0.5372, 0.1876, 0.5443, 0.1934, 0.5009, 0.1876, 0.5092, 0.1916, 0.5198, 0.2008, 0.494, 0.1934, 0.5176, 0.1906, 0.5191, 0.1854, 0.5288, 0.1918, 0.5198, 0.2008, 0.5092, 0.1916, 0.5191, 0.1854, 0.5176, 0.1906, 0.5198, 0.2008, 0.519, 0.1517, 0.5381, 0.1584, 0.5352, 0.1668, 0.519, 0.159, 0.5028, 0.1669, 0.4999, 0.1584, 0.519, 0.1517, 0.519, 0.159, 0.519, 0.159, 0.5352, 0.1668, 0.5311, 0.1716, 0.519, 0.1656, 0.5069, 0.1717, 0.5028, 0.1669, 0.519, 0.159, 0.519, 0.1656, 0.5191, 0.1854, 0.5191, 0.1795, 0.5282, 0.1863, 0.5288, 0.1918, 0.5098, 0.1863, 0.5191, 0.1795, 0.5191, 0.1854, 0.5092, 0.1916, 0.5288, 0.1918, 0.5282, 0.1863, 0.5335, 0.1842, 0.5372, 0.1876, 0.5045, 0.1842, 0.5098, 0.1863, 0.5092, 0.1916, 0.5009, 0.1876, 0.5372, 0.1876, 0.5335, 0.1842, 0.5334, 0.1767, 0.538, 0.176, 0.5046, 0.1768, 0.5045, 0.1842, 0.5009, 0.1876, 0.5001, 0.176, 0.538, 0.176, 0.5334, 0.1767, 0.5311, 0.1716, 0.5352, 0.1668, 0.5069, 0.1717, 0.5046, 0.1768, 0.5001, 0.176, 0.5028, 0.1669, 0.5191, 0.1795, 0.5334, 0.1767, 0.5335, 0.1842, 0.5282, 0.1863, 0.5045, 0.1842, 0.5046, 0.1768, 0.5191, 0.1795, 0.5098, 0.1863, 0.5191, 0.1795, 0.519, 0.1656, 0.5311, 0.1716, 0.5334, 0.1767, 0.5069, 0.1717, 0.519, 0.1656, 0.5191, 0.1795, 0.5046, 0.1768, 0.5198, 0.2008, 0.5443, 0.1934, 0.5531, 0.2096, 0.5198, 0.2489, 0.4853, 0.2101, 0.494, 0.1934, 0.5198, 0.2008, 0.5198, 0.2489, 0.5443, 0.1934, 0.5484, 0.1736, 0.5616, 0.1678, 0.5531, 0.2096, 0.4764, 0.168, 0.4897, 0.1737, 0.494, 0.1934, 0.4853, 0.2101, 0.5484, 0.1736, 0.5381, 0.1584, 0.5595, 0.1493, 0.5616, 0.1678, 0.4784, 0.1494, 0.4999, 0.1584, 0.4897, 0.1737, 0.4764, 0.168, 0.5381, 0.1584, 0.532, 0.1277, 0.5556, 0.1217, 0.5595, 0.1493, 0.4822, 0.1218, 0.5058, 0.1277, 0.4999, 0.1584, 0.4784, 0.1494, 0.5831, 0.1085, 0.5961, 0.1334, 0.5595, 0.1493, 0.5556, 0.1217, 0.4784, 0.1494, 0.4414, 0.1336, 0.4545, 0.1085, 0.4822, 0.1218, 0.5961, 0.1334, 0.6012, 0.1479, 0.5616, 0.1678, 0.5595, 0.1493, 0.4764, 0.168, 0.4363, 0.1482, 0.4414, 0.1336, 0.4784, 0.1494, 0.6055, 0.1651, 0.5531, 0.2096, 0.5616, 0.1678, 0.6012, 0.1479, 0.4764, 0.168, 0.4853, 0.2101, 0.432, 0.1656, 0.4363, 0.1482, 0.531, 0.08743, 0.5189, 0.08518, 0.5189, 0.08387, 0.5289, 0.08496, 0.5189, 0.08387, 0.5189, 0.08518, 0.5068, 0.08742, 0.5089, 0.08495, 0.5312, 0.07383, 0.531, 0.08743, 0.5289, 0.08496, 0.529, 0.07543, 0.5089, 0.08495, 0.5068, 0.08742, 0.5066, 0.07381, 0.5088, 0.07542, 0.5255, 0.06897, 0.5312, 0.07383, 0.529, 0.07543, 0.5238, 0.07051, 0.5088, 0.07542, 0.5066, 0.07381, 0.5124, 0.06896, 0.5141, 0.0705, 0.5189, 0.0679, 0.5255, 0.06897, 0.5238, 0.07051, 0.5189, 0.06947, 0.5141, 0.0705, 0.5124, 0.06896, 0.5189, 0.0679, 0.5189, 0.06947, 0.5189, 0.06947, 0.5238, 0.07051, 0.5216, 0.07497, 0.5189, 0.07426, 0.5163, 0.07497, 0.5141, 0.0705, 0.5189, 0.06947, 0.5189, 0.07426, 0.5238, 0.07051, 0.529, 0.07543, 0.5242, 0.07669, 0.5216, 0.07497, 0.5136, 0.07668, 0.5088, 0.07542, 0.5141, 0.0705, 0.5163, 0.07497, 0.529, 0.07543, 0.5289, 0.08496, 0.5246, 0.07989, 0.5242, 0.07669, 0.5133, 0.07988, 0.5089, 0.08495, 0.5088, 0.07542, 0.5136, 0.07668, 0.5289, 0.08496, 0.5189, 0.08387, 0.5189, 0.07933, 0.5246, 0.07989, 0.5189, 0.07933, 0.5189, 0.08387, 0.5089, 0.08495, 0.5133, 0.07988, 0.5189, 0.07933, 0.5189, 0.07426, 0.5216, 0.07497, 0.5246, 0.07989, 0.5163, 0.07497, 0.5189, 0.07426, 0.5189, 0.07933, 0.5133, 0.07988, 0.5246, 0.07989, 0.5216, 0.07497, 0.5242, 0.07669, 0.5136, 0.07668, 0.5163, 0.07497, 0.5133, 0.07988, 0.5569, 0.2912, 0.5639, 0.272, 0.5718, 0.2773, 0.5684, 0.2929, 0.4681, 0.2786, 0.4759, 0.2731, 0.4834, 0.2922, 0.472, 0.2943, 0.5585, 0.3166, 0.5569, 0.2912, 0.5684, 0.2929, 0.5731, 0.3114, 0.472, 0.2943, 0.4834, 0.2922, 0.4826, 0.3178, 0.4678, 0.3131, 0.5773, 0.3402, 0.5585, 0.3166, 0.5731, 0.3114, 0.5849, 0.3277, 0.4678, 0.3131, 0.4826, 0.3178, 0.4646, 0.3422, 0.4565, 0.33, 0.5639, 0.272, 0.5729, 0.2586, 0.5807, 0.2666, 0.5718, 0.2773, 0.4587, 0.268, 0.4664, 0.2597, 0.4759, 0.2731, 0.4681, 0.2786, 0.5729, 0.2586, 0.614, 0.2427, 0.6117, 0.2557, 0.5807, 0.2666, 0.4271, 0.2577, 0.4245, 0.2445, 0.4664, 0.2597, 0.4587, 0.268, 0.614, 0.2427, 0.6392, 0.253, 0.6325, 0.2629, 0.6117, 0.2557, 0.4061, 0.2655, 0.3989, 0.2556, 0.4245, 0.2445, 0.4271, 0.2577, 0.6392, 0.253, 0.6641, 0.2779, 0.6537, 0.28, 0.6325, 0.2629, 0.3849, 0.2836, 0.3741, 0.2818, 0.3989, 0.2556, 0.4061, 0.2655, 0.6641, 0.2779, 0.6684, 0.298, 0.6561, 0.2976, 0.6537, 0.28, 0.383, 0.3019, 0.3703, 0.3026, 0.3741, 0.2818, 0.3849, 0.2836, 0.6684, 0.298, 0.6624, 0.3128, 0.6528, 0.3102, 0.6561, 0.2976, 0.3869, 0.3146, 0.3771, 0.3177, 0.3703, 0.3026, 0.383, 0.3019, 0.6624, 0.3128, 0.6345, 0.3323, 0.629, 0.3239, 0.6528, 0.3102, 0.4116, 0.3277, 0.4064, 0.3365, 0.3771, 0.3177, 0.3869, 0.3146, 0.6345, 0.3323, 0.6155, 0.342, 0.6144, 0.332, 0.629, 0.3239, 0.4267, 0.3354, 0.426, 0.3456, 0.4064, 0.3365, 0.4116, 0.3277, 0.6155, 0.342, 0.5998, 0.3448, 0.601, 0.3336, 0.6144, 0.332, 0.4403, 0.3365, 0.442, 0.3478, 0.426, 0.3456, 0.4267, 0.3354, 0.5998, 0.3448, 0.5773, 0.3402, 0.5849, 0.3277, 0.601, 0.3336, 0.4565, 0.33, 0.4646, 0.3422, 0.442, 0.3478, 0.4403, 0.3365, 0.601, 0.3336, 0.5849, 0.3277, 0.5906, 0.3215, 0.6018, 0.3285, 0.4504, 0.3239, 0.4565, 0.33, 0.4403, 0.3365, 0.4394, 0.3313, 0.6144, 0.332, 0.601, 0.3336, 0.6018, 0.3285, 0.6133, 0.3271, 0.4394, 0.3313, 0.4403, 0.3365, 0.4267, 0.3354, 0.4276, 0.3304, 0.629, 0.3239, 0.6144, 0.332, 0.6133, 0.3271, 0.6269, 0.3205, 0.4276, 0.3304, 0.4267, 0.3354, 0.4116, 0.3277, 0.4136, 0.3242, 0.6528, 0.3102, 0.629, 0.3239, 0.6269, 0.3205, 0.6462, 0.3064, 0.4136, 0.3242, 0.4116, 0.3277, 0.3869, 0.3146, 0.3934, 0.3105, 0.6561, 0.2976, 0.6528, 0.3102, 0.6462, 0.3064, 0.6495, 0.2962, 0.3934, 0.3105, 0.3869, 0.3146, 0.383, 0.3019, 0.3897, 0.3002, 0.6537, 0.28, 0.6561, 0.2976, 0.6495, 0.2962, 0.6478, 0.2835, 0.3897, 0.3002, 0.383, 0.3019, 0.3849, 0.2836, 0.391, 0.2871, 0.6325, 0.2629, 0.6537, 0.28, 0.6478, 0.2835, 0.6298, 0.2673, 0.391, 0.2871, 0.3849, 0.2836, 0.4061, 0.2655, 0.4089, 0.27, 0.6117, 0.2557, 0.6325, 0.2629, 0.6298, 0.2673, 0.6126, 0.2616, 0.4089, 0.27, 0.4061, 0.2655, 0.4271, 0.2577, 0.4263, 0.2637, 0.5807, 0.2666, 0.6117, 0.2557, 0.6126, 0.2616, 0.5852, 0.271, 0.4263, 0.2637, 0.4271, 0.2577, 0.4587, 0.268, 0.4544, 0.2726, 0.5718, 0.2773, 0.5807, 0.2666, 0.5852, 0.271, 0.5781, 0.2819, 0.4544, 0.2726, 0.4587, 0.268, 0.4681, 0.2786, 0.4618, 0.2834, 0.5849, 0.3277, 0.5731, 0.3114, 0.5795, 0.3093, 0.5906, 0.3215, 0.4612, 0.3112, 0.4678, 0.3131, 0.4565, 0.33, 0.4504, 0.3239, 0.5731, 0.3114, 0.5684, 0.2929, 0.5775, 0.2938, 0.5795, 0.3093, 0.4628, 0.2954, 0.472, 0.2943, 0.4678, 0.3131, 0.4612, 0.3112, 0.5684, 0.2929, 0.5718, 0.2773, 0.5781, 0.2819, 0.5775, 0.2938, 0.4618, 0.2834, 0.4681, 0.2786, 0.472, 0.2943, 0.4628, 0.2954, 0.5219, 0.386, 0.5531, 0.3905, 0.5532, 0.4331, 0.523, 0.4336, 0.4928, 0.4345, 0.4909, 0.3919, 0.5219, 0.386, 0.523, 0.4336, 0.5531, 0.3905, 0.6048, 0.3978, 0.6098, 0.4315, 0.5532, 0.4331, 0.4359, 0.4357, 0.4393, 0.4015, 0.4909, 0.3919, 0.4928, 0.4345, 0.6048, 0.3978, 0.6268, 0.3958, 0.6482, 0.4193, 0.6098, 0.4315, 0.3965, 0.4254, 0.4169, 0.4006, 0.4393, 0.4015, 0.4359, 0.4357, 0.6268, 0.3958, 0.6628, 0.3725, 0.6921, 0.3883, 0.6482, 0.4193, 0.3503, 0.3962, 0.3793, 0.3787, 0.4169, 0.4006, 0.3965, 0.4254, 0.6628, 0.3725, 0.6974, 0.3327, 0.7263, 0.3418, 0.6921, 0.3883, 0.3128, 0.3506, 0.342, 0.3397, 0.3793, 0.3787, 0.3503, 0.3962, 0.6974, 0.3327, 0.7073, 0.3101, 0.7359, 0.3121, 0.7263, 0.3418, 0.3011, 0.3206, 0.3307, 0.3169, 0.342, 0.3397, 0.3128, 0.3506, 0.7073, 0.3101, 0.7153, 0.2654, 0.7299, 0.2564, 0.7359, 0.3121, 0.3049, 0.2611, 0.3205, 0.2703, 0.3307, 0.3169, 0.3011, 0.3206, 0.7153, 0.2654, 0.6764, 0.2332, 0.6982, 0.2169, 0.7299, 0.2564, 0.3374, 0.2192, 0.3603, 0.2359, 0.3205, 0.2703, 0.3049, 0.2611, 0.6764, 0.2332, 0.6474, 0.2005, 0.6631, 0.1907, 0.6982, 0.2169, 0.3735, 0.1919, 0.3897, 0.2019, 0.3603, 0.2359, 0.3374, 0.2192, 0.6269, 0.01561, 0.6494, 0.02238, 0.6605, 0.07608, 0.6214, 0.04809, 0.3768, 0.0753, 0.3888, 0.02159, 0.4113, 0.01513, 0.4164, 0.04763, 0.5675, 0.000144, 0.6269, 0.01561, 0.6214, 0.04809, 0.5772, 0.0328, 0.4164, 0.04763, 0.4113, 0.01513, 0.4706, 0.000144, 0.4608, 0.03266, 0.5189, 0.02489, 0.5675, 0.000144, 0.5772, 0.0328, 0.5474, 0.04172, 0.4608, 0.03266, 0.4706, 0.000144, 0.5189, 0.02489, 0.4905, 0.04167, 0.5403, 0.05381, 0.5189, 0.05029, 0.5189, 0.02489, 0.5474, 0.04172, 0.5189, 0.02489, 0.5189, 0.05029, 0.4976, 0.05377, 0.4905, 0.04167, 0.5519, 0.05834, 0.5403, 0.05381, 0.5474, 0.04172, 0.5581, 0.05387, 0.4905, 0.04167, 0.4976, 0.05377, 0.486, 0.05827, 0.4798, 0.05378, 0.5551, 0.0619, 0.5519, 0.05834, 0.5581, 0.05387, 0.577, 0.058, 0.4798, 0.05378, 0.486, 0.05827, 0.4828, 0.06183, 0.4609, 0.05785, 0.5638, 0.07659, 0.5551, 0.0619, 0.577, 0.058, 0.6117, 0.07827, 0.4609, 0.05785, 0.4828, 0.06183, 0.474, 0.07651, 0.4259, 0.07799, 0.577, 0.058, 0.5772, 0.0328, 0.6214, 0.04809, 0.6117, 0.07827, 0.4164, 0.04763, 0.4608, 0.03266, 0.4609, 0.05785, 0.4259, 0.07799, 0.577, 0.058, 0.5581, 0.05387, 0.5474, 0.04172, 0.5772, 0.0328, 0.4905, 0.04167, 0.4798, 0.05378, 0.4609, 0.05785, 0.4608, 0.03266, 0.6267, 0.1114, 0.6117, 0.07827, 0.6214, 0.04809, 0.6605, 0.07608, 0.4164, 0.04763, 0.4259, 0.07799, 0.4106, 0.1112, 0.3768, 0.0753, 0.5831, 0.1085, 0.5638, 0.07659, 0.6117, 0.07827, 0.6267, 0.1114, 0.4259, 0.07799, 0.474, 0.07651, 0.4545, 0.1085, 0.4106, 0.1112, 0.5961, 0.1334, 0.6295, 0.1305, 0.6235, 0.1468, 0.6012, 0.1479, 0.4137, 0.1472, 0.4076, 0.1306, 0.4414, 0.1336, 0.4363, 0.1482, 0.5831, 0.1085, 0.6267, 0.1114, 0.6295, 0.1305, 0.5961, 0.1334, 0.4076, 0.1306, 0.4106, 0.1112, 0.4545, 0.1085, 0.4414, 0.1336, 0.6055, 0.1651, 0.6012, 0.1479, 0.6235, 0.1468, 0.6193, 0.1598, 0.4137, 0.1472, 0.4363, 0.1482, 0.432, 0.1656, 0.418, 0.1604, 0.6055, 0.1651, 0.6193, 0.1598, 0.6631, 0.1907, 0.6474, 0.2005, 0.3735, 0.1919, 0.418, 0.1604, 0.432, 0.1656, 0.3897, 0.2019, 0.9459, 0.07957, 0.8862, 0.1218, 0.8491, 0.09973, 0.8918, 0.03692, 0.1831, 0.09213, 0.1413, 0.1125, 0.07896, 0.06072, 0.1423, 0.02147, 0.8918, 0.03692, 0.8491, 0.09973, 0.7885, 0.08083, 0.8056, 0.01079, 0.2464, 0.07651, 0.1831, 0.09213, 0.1423, 0.02147, 0.2326, 0.003484, 0.8056, 0.01079, 0.7885, 0.08083, 0.687, 0.0772, 0.6724, 0.0222, 0.3499, 0.07596, 0.2464, 0.07651, 0.2326, 0.003484, 0.366, 0.02099, 0.6724, 0.0222, 0.687, 0.0772, 0.6605, 0.07608, 0.6494, 0.02238, 0.3768, 0.0753, 0.3499, 0.07596, 0.366, 0.02099, 0.3888, 0.02159, 0.6267, 0.1114, 0.6605, 0.07608, 0.687, 0.0772, 0.6295, 0.1305, 0.3499, 0.07596, 0.3768, 0.0753, 0.4106, 0.1112, 0.4076, 0.1306, 0.7299, 0.2564, 0.6982, 0.2169, 0.7602, 0.1932, 0.789, 0.2333, 0.2716, 0.1939, 0.3374, 0.2192, 0.3049, 0.2611, 0.2413, 0.237, 0.9945, 0.1677, 0.9091, 0.1833, 0.8862, 0.1218, 0.9459, 0.07957, 0.1413, 0.1125, 0.1079, 0.1791, 0.01183, 0.1554, 0.07896, 0.06072, 0.9117, 0.4024, 0.8629, 0.3386, 0.8941, 0.3019, 0.9629, 0.3448, 0.1238, 0.3155, 0.1606, 0.3568, 0.1064, 0.4327, 0.04397, 0.367, 0.9629, 0.3448, 0.8941, 0.3019, 0.9154, 0.2598, 0.9999, 0.2546, 0.09896, 0.267, 0.1238, 0.3155, 0.04397, 0.367, 0.000144, 0.2591, 0.9999, 0.2546, 0.9154, 0.2598, 0.9091, 0.1833, 0.9945, 0.1677, 0.1079, 0.1791, 0.09896, 0.267, 0.000144, 0.2591, 0.01183, 0.1554, 0.7495, 0.3347, 0.7359, 0.3121, 0.7663, 0.3008, 0.7892, 0.3137, 0.2674, 0.3101, 0.3011, 0.3206, 0.2882, 0.3465, 0.243, 0.3256, 0.7892, 0.3137, 0.7663, 0.3008, 0.8153, 0.2764, 0.8462, 0.2934, 0.2131, 0.2852, 0.2674, 0.3101, 0.243, 0.3256, 0.1785, 0.305, 0.8462, 0.2934, 0.8153, 0.2764, 0.845, 0.2564, 0.8735, 0.2659, 0.1797, 0.2633, 0.2131, 0.2852, 0.1785, 0.305, 0.1471, 0.2743, 0.8735, 0.2659, 0.845, 0.2564, 0.8591, 0.2282, 0.887, 0.2338, 0.1628, 0.2317, 0.1797, 0.2633, 0.1471, 0.2743, 0.1315, 0.2376, 0.8424, 0.1952, 0.875, 0.1847, 0.887, 0.2338, 0.8591, 0.2282, 0.1315, 0.2376, 0.1452, 0.1827, 0.1768, 0.1962, 0.1628, 0.2317, 0.9091, 0.1833, 0.9154, 0.2598, 0.887, 0.2338, 0.875, 0.1847, 0.1315, 0.2376, 0.09896, 0.267, 0.1079, 0.1791, 0.1452, 0.1827, 0.9154, 0.2598, 0.8941, 0.3019, 0.8735, 0.2659, 0.887, 0.2338, 0.1471, 0.2743, 0.1238, 0.3155, 0.09896, 0.267, 0.1315, 0.2376, 0.8941, 0.3019, 0.8629, 0.3386, 0.8462, 0.2934, 0.8735, 0.2659, 0.1785, 0.305, 0.1606, 0.3568, 0.1238, 0.3155, 0.1471, 0.2743, 0.8629, 0.3386, 0.7943, 0.3641, 0.7892, 0.3137, 0.8462, 0.2934, 0.243, 0.3256, 0.2398, 0.3826, 0.1606, 0.3568, 0.1785, 0.305, 0.7702, 0.3795, 0.7495, 0.3347, 0.7892, 0.3137, 0.7943, 0.3641, 0.243, 0.3256, 0.2882, 0.3465, 0.2681, 0.3987, 0.2398, 0.3826, 0.8455, 0.45, 0.7943, 0.3641, 0.8629, 0.3386, 0.9117, 0.4024, 0.1606, 0.3568, 0.2398, 0.3826, 0.1853, 0.4841, 0.1064, 0.4327, 0.8159, 0.4454, 0.7706, 0.4443, 0.7557, 0.4186, 0.7702, 0.3795, 0.287, 0.4429, 0.2714, 0.4733, 0.2193, 0.4772, 0.2681, 0.3987, 0.8159, 0.4454, 0.7702, 0.3795, 0.7943, 0.3641, 0.8455, 0.45, 0.2398, 0.3826, 0.2681, 0.3987, 0.2193, 0.4772, 0.1853, 0.4841, 0.8198, 0.4681, 0.8159, 0.4454, 0.8455, 0.45, 0.1853, 0.4841, 0.2193, 0.4772, 0.2159, 0.5036, 0.7359, 0.3121, 0.7299, 0.2564, 0.789, 0.2333, 0.7663, 0.3008, 0.2413, 0.237, 0.3049, 0.2611, 0.3011, 0.3206, 0.2674, 0.3101, 0.789, 0.2333, 0.8096, 0.2339, 0.8153, 0.2764, 0.7663, 0.3008, 0.2131, 0.2852, 0.2192, 0.2374, 0.2413, 0.237, 0.2674, 0.3101, 0.8096, 0.2339, 0.8293, 0.2196, 0.845, 0.2564, 0.8153, 0.2764, 0.1797, 0.2633, 0.1991, 0.2225, 0.2192, 0.2374, 0.2131, 0.2852, 0.8424, 0.1952, 0.8591, 0.2282, 0.845, 0.2564, 0.8293, 0.2196, 0.1797, 0.2633, 0.1628, 0.2317, 0.1768, 0.1962, 0.1991, 0.2225, 0.687, 0.0772, 0.7885, 0.08083, 0.7865, 0.1176, 0.7155, 0.1397, 0.2467, 0.1148, 0.2464, 0.07651, 0.3499, 0.07596, 0.3195, 0.1394, 0.7602, 0.1932, 0.7155, 0.1397, 0.7865, 0.1176, 0.7855, 0.1523, 0.2467, 0.1148, 0.3195, 0.1394, 0.2716, 0.1939, 0.246, 0.151, 0.6982, 0.2169, 0.6631, 0.1907, 0.7155, 0.1397, 0.7602, 0.1932, 0.3195, 0.1394, 0.3735, 0.1919, 0.3374, 0.2192, 0.2716, 0.1939, 0.6631, 0.1907, 0.6235, 0.1468, 0.6295, 0.1305, 0.7155, 0.1397, 0.4076, 0.1306, 0.4137, 0.1472, 0.3735, 0.1919, 0.3195, 0.1394, 0.6295, 0.1305, 0.687, 0.0772, 0.7155, 0.1397, 0.3195, 0.1394, 0.3499, 0.07596, 0.4076, 0.1306, 0.6631, 0.1907, 0.6193, 0.1598, 0.6235, 0.1468, 0.4137, 0.1472, 0.418, 0.1604, 0.3735, 0.1919, 0.8424, 0.1952, 0.8374, 0.1564, 0.8582, 0.1378, 0.875, 0.1847, 0.1717, 0.1323, 0.1966, 0.1552, 0.1768, 0.1962, 0.1452, 0.1827, 0.9091, 0.1833, 0.875, 0.1847, 0.8582, 0.1378, 0.8862, 0.1218, 0.1717, 0.1323, 0.1452, 0.1827, 0.1079, 0.1791, 0.1413, 0.1125, 0.7855, 0.1523, 0.7865, 0.1176, 0.8582, 0.1378, 0.8374, 0.1564, 0.1717, 0.1323, 0.2467, 0.1148, 0.246, 0.151, 0.1966, 0.1552, 0.7885, 0.08083, 0.8491, 0.09973, 0.8582, 0.1378, 0.7865, 0.1176, 0.1717, 0.1323, 0.1831, 0.09213, 0.2464, 0.07651, 0.2467, 0.1148, 0.8862, 0.1218, 0.8582, 0.1378, 0.8491, 0.09973, 0.1831, 0.09213, 0.1717, 0.1323, 0.1413, 0.1125, 0.5062, 0.9049, 0.4324, 0.8949, 0.4388, 0.8702, 0.4911, 0.8817, 0.3159, 0.8682, 0.3216, 0.8932, 0.2472, 0.9012, 0.263, 0.8783, 0.5062, 0.9049, 0.4911, 0.8817, 0.5728, 0.8605, 0.6048, 0.8799, 0.1815, 0.8547, 0.263, 0.8783, 0.2472, 0.9012, 0.1487, 0.8733, 0.6048, 0.8799, 0.5728, 0.8605, 0.5864, 0.794, 0.62, 0.7916, 0.1697, 0.7875, 0.1815, 0.8547, 0.1487, 0.8733, 0.1361, 0.7841, 0.62, 0.7916, 0.5864, 0.794, 0.549, 0.7464, 0.5638, 0.7392, 0.2087, 0.7409, 0.1697, 0.7875, 0.1361, 0.7841, 0.1941, 0.7332, 0.5638, 0.7392, 0.549, 0.7464, 0.5003, 0.7117, 0.5083, 0.6977, 0.2584, 0.7075, 0.2087, 0.7409, 0.1941, 0.7332, 0.2508, 0.6932, 0.5083, 0.6977, 0.5003, 0.7117, 0.4386, 0.6807, 0.4348, 0.6589, 0.321, 0.678, 0.2584, 0.7075, 0.2508, 0.6932, 0.3253, 0.6562, 0.5003, 0.7117, 0.5057, 0.7309, 0.453, 0.7, 0.4386, 0.6807, 0.3061, 0.697, 0.2525, 0.7266, 0.2584, 0.7075, 0.321, 0.678, 0.549, 0.7464, 0.5429, 0.7558, 0.5057, 0.7309, 0.5003, 0.7117, 0.2525, 0.7266, 0.2146, 0.7504, 0.2087, 0.7409, 0.2584, 0.7075, 0.5864, 0.794, 0.5681, 0.7874, 0.5429, 0.7558, 0.549, 0.7464, 0.2146, 0.7504, 0.1883, 0.7814, 0.1697, 0.7875, 0.2087, 0.7409, 0.5728, 0.8605, 0.5555, 0.8264, 0.5681, 0.7874, 0.5864, 0.794, 0.1883, 0.7814, 0.1998, 0.8209, 0.1815, 0.8547, 0.1697, 0.7875, 0.4911, 0.8817, 0.5012, 0.8444, 0.5555, 0.8264, 0.5728, 0.8605, 0.1998, 0.8209, 0.2538, 0.8405, 0.263, 0.8783, 0.1815, 0.8547, 0.4911, 0.8817, 0.4388, 0.8702, 0.4578, 0.84, 0.5012, 0.8444, 0.2976, 0.8374, 0.3159, 0.8682, 0.263, 0.8783, 0.2538, 0.8405, 0.7602, 0.1932, 0.7855, 0.1523, 0.796, 0.177, 0.7832, 0.1874, 0.2336, 0.1756, 0.246, 0.151, 0.2716, 0.1939, 0.247, 0.1871, 0.391, 0.6119, 0.4348, 0.6589, 0.4386, 0.6807, 0.3948, 0.6861, 0.321, 0.678, 0.3253, 0.6562, 0.3699, 0.6102, 0.3648, 0.6844, 0.789, 0.2333, 0.7602, 0.1932, 0.7832, 0.1874, 0.8096, 0.2339, 0.247, 0.1871, 0.2716, 0.1939, 0.2413, 0.237, 0.2192, 0.2374, 0.3917, 0.8621, 0.4016, 0.8415, 0.4388, 0.8702, 0.4324, 0.8949, 0.3159, 0.8682, 0.354, 0.8403, 0.3634, 0.8613, 0.3216, 0.8932, 0.4386, 0.6807, 0.453, 0.7, 0.435, 0.7183, 0.3948, 0.6861, 0.3237, 0.7157, 0.3061, 0.697, 0.321, 0.678, 0.3648, 0.6844, 0.4337, 0.7297, 0.3847, 0.7103, 0.3948, 0.6861, 0.435, 0.7183, 0.3648, 0.6844, 0.3744, 0.709, 0.3247, 0.7272, 0.3237, 0.7157, 0.411, 0.7477, 0.3847, 0.7103, 0.4337, 0.7297, 0.4278, 0.7428, 0.3247, 0.7272, 0.3744, 0.709, 0.347, 0.7458, 0.3303, 0.7405, 0.4181, 0.7849, 0.3847, 0.7954, 0.3847, 0.7103, 0.411, 0.7477, 0.3744, 0.709, 0.3723, 0.7945, 0.339, 0.7831, 0.347, 0.7458, 0.4016, 0.8415, 0.3847, 0.7954, 0.4181, 0.7849, 0.4313, 0.8175, 0.339, 0.7831, 0.3723, 0.7945, 0.354, 0.8403, 0.3248, 0.8155, 0.4388, 0.8702, 0.4016, 0.8415, 0.4313, 0.8175, 0.4578, 0.84, 0.3248, 0.8155, 0.354, 0.8403, 0.3159, 0.8682, 0.2976, 0.8374, 0.8096, 0.2339, 0.8163, 0.2031, 0.8251, 0.2098, 0.8293, 0.2196, 0.1998, 0.2148, 0.2098, 0.2062, 0.2192, 0.2374, 0.1991, 0.2225, 0.8096, 0.2339, 0.7832, 0.1874, 0.8022, 0.1846, 0.8163, 0.2031, 0.2265, 0.1831, 0.247, 0.1871, 0.2192, 0.2374, 0.2098, 0.2062, 0.7832, 0.1874, 0.796, 0.177, 0.8022, 0.1846, 0.2265, 0.1831, 0.2336, 0.1756, 0.247, 0.1871, 0.4578, 0.84, 0.4313, 0.8175, 0.4485, 0.8046, 0.4734, 0.8247, 0.3079, 0.802, 0.3248, 0.8155, 0.2976, 0.8374, 0.2824, 0.8215, 0.4313, 0.8175, 0.4181, 0.7849, 0.4359, 0.7796, 0.4485, 0.8046, 0.3212, 0.7772, 0.339, 0.7831, 0.3248, 0.8155, 0.3079, 0.802, 0.4181, 0.7849, 0.411, 0.7477, 0.4237, 0.7542, 0.4359, 0.7796, 0.3341, 0.752, 0.347, 0.7458, 0.339, 0.7831, 0.3212, 0.7772, 0.411, 0.7477, 0.4278, 0.7428, 0.4379, 0.7498, 0.4237, 0.7542, 0.3199, 0.7473, 0.3303, 0.7405, 0.347, 0.7458, 0.3341, 0.752, 0.4278, 0.7428, 0.4337, 0.7297, 0.4454, 0.732, 0.4379, 0.7498, 0.3129, 0.7292, 0.3247, 0.7272, 0.3303, 0.7405, 0.3199, 0.7473, 0.4337, 0.7297, 0.435, 0.7183, 0.441, 0.7244, 0.4454, 0.732, 0.3175, 0.7217, 0.3237, 0.7157, 0.3247, 0.7272, 0.3129, 0.7292, 0.435, 0.7183, 0.453, 0.7, 0.4553, 0.7137, 0.441, 0.7244, 0.3035, 0.7107, 0.3061, 0.697, 0.3237, 0.7157, 0.3175, 0.7217, 0.5012, 0.8444, 0.4578, 0.84, 0.4734, 0.8247, 0.5125, 0.8288, 0.2824, 0.8215, 0.2976, 0.8374, 0.2538, 0.8405, 0.243, 0.8246, 0.5555, 0.8264, 0.5012, 0.8444, 0.5125, 0.8288, 0.5509, 0.8118, 0.243, 0.8246, 0.2538, 0.8405, 0.1998, 0.8209, 0.2048, 0.8064, 0.5681, 0.7874, 0.5555, 0.8264, 0.5509, 0.8118, 0.5521, 0.7877, 0.2048, 0.8064, 0.1998, 0.8209, 0.1883, 0.7814, 0.2043, 0.7822, 0.5429, 0.7558, 0.5681, 0.7874, 0.5521, 0.7877, 0.5394, 0.7645, 0.2043, 0.7822, 0.1883, 0.7814, 0.2146, 0.7504, 0.2178, 0.7593, 0.5057, 0.7309, 0.5429, 0.7558, 0.5394, 0.7645, 0.5084, 0.7431, 0.2178, 0.7593, 0.2146, 0.7504, 0.2525, 0.7266, 0.2494, 0.7387, 0.453, 0.7, 0.5057, 0.7309, 0.5084, 0.7431, 0.4553, 0.7137, 0.2494, 0.7387, 0.2525, 0.7266, 0.3061, 0.697, 0.3035, 0.7107, 0.4379, 0.7498, 0.4454, 0.732, 0.4708, 0.7484, 0.4548, 0.7617, 0.287, 0.745, 0.3129, 0.7292, 0.3199, 0.7473, 0.3027, 0.7587, 0.4548, 0.7617, 0.4708, 0.7484, 0.4889, 0.7705, 0.4754, 0.7839, 0.2683, 0.7667, 0.287, 0.745, 0.3027, 0.7587, 0.2814, 0.7805, 0.4754, 0.7839, 0.4889, 0.7705, 0.5037, 0.7876, 0.4945, 0.8025, 0.253, 0.7834, 0.2683, 0.7667, 0.2814, 0.7805, 0.2618, 0.7986, 0.4945, 0.8025, 0.5037, 0.7876, 0.5186, 0.7916, 0.5168, 0.8073, 0.2379, 0.787, 0.253, 0.7834, 0.2618, 0.7986, 0.2392, 0.8029, 0.5125, 0.8288, 0.4734, 0.8247, 0.4945, 0.8025, 0.5168, 0.8073, 0.2618, 0.7986, 0.2824, 0.8215, 0.243, 0.8246, 0.2392, 0.8029, 0.4485, 0.8046, 0.4754, 0.7839, 0.4945, 0.8025, 0.4734, 0.8247, 0.2618, 0.7986, 0.2814, 0.7805, 0.3079, 0.802, 0.2824, 0.8215, 0.4485, 0.8046, 0.4359, 0.7796, 0.4548, 0.7617, 0.4754, 0.7839, 0.3027, 0.7587, 0.3212, 0.7772, 0.3079, 0.802, 0.2814, 0.7805, 0.4379, 0.7498, 0.4548, 0.7617, 0.4359, 0.7796, 0.4237, 0.7542, 0.3212, 0.7772, 0.3027, 0.7587, 0.3199, 0.7473, 0.3341, 0.752, 0.441, 0.7244, 0.4553, 0.7137, 0.4708, 0.7484, 0.4454, 0.732, 0.287, 0.745, 0.3035, 0.7107, 0.3175, 0.7217, 0.3129, 0.7292, 0.5084, 0.7431, 0.4889, 0.7705, 0.4708, 0.7484, 0.4553, 0.7137, 0.287, 0.745, 0.2683, 0.7667, 0.2494, 0.7387, 0.3035, 0.7107, 0.5394, 0.7645, 0.5037, 0.7876, 0.4889, 0.7705, 0.5084, 0.7431, 0.2683, 0.7667, 0.253, 0.7834, 0.2178, 0.7593, 0.2494, 0.7387, 0.5521, 0.7877, 0.5186, 0.7916, 0.5037, 0.7876, 0.5394, 0.7645, 0.253, 0.7834, 0.2379, 0.787, 0.2043, 0.7822, 0.2178, 0.7593, 0.5509, 0.8118, 0.5168, 0.8073, 0.5186, 0.7916, 0.5521, 0.7877, 0.2379, 0.787, 0.2392, 0.8029, 0.2048, 0.8064, 0.2043, 0.7822, 0.5125, 0.8288, 0.5168, 0.8073, 0.5509, 0.8118, 0.2048, 0.8064, 0.2392, 0.8029, 0.243, 0.8246, 0.5083, 0.6977, 0.4348, 0.6589, 0.4841, 0.6288, 0.5434, 0.6835, 0.2769, 0.6251, 0.3253, 0.6562, 0.2508, 0.6932, 0.2161, 0.6781, 0.5638, 0.7392, 0.5083, 0.6977, 0.5434, 0.6835, 0.5811, 0.7269, 0.2161, 0.6781, 0.2508, 0.6932, 0.1941, 0.7332, 0.1772, 0.7204, 0.62, 0.7916, 0.5638, 0.7392, 0.5811, 0.7269, 0.6167, 0.76, 0.1772, 0.7204, 0.1941, 0.7332, 0.1361, 0.7841, 0.1404, 0.7524, 0.7075, 0.7599, 0.62, 0.7916, 0.6167, 0.76, 0.6606, 0.7412, 0.1404, 0.7524, 0.1361, 0.7841, 0.04953, 0.7488, 0.09704, 0.7321, 0.7455, 0.6521, 0.7075, 0.7599, 0.6606, 0.7412, 0.6773, 0.6704, 0.09704, 0.7321, 0.04953, 0.7488, 0.01941, 0.6397, 0.08356, 0.662, 0.7408, 0.5724, 0.7455, 0.6521, 0.6773, 0.6704, 0.6714, 0.5927, 0.08356, 0.662, 0.01941, 0.6397, 0.03366, 0.5644, 0.09282, 0.5899, 0.6773, 0.6704, 0.5434, 0.6835, 0.4841, 0.6288, 0.6714, 0.5927, 0.2769, 0.6251, 0.2161, 0.6781, 0.08356, 0.662, 0.09282, 0.5899, 0.6773, 0.6704, 0.6606, 0.7412, 0.5811, 0.7269, 0.5434, 0.6835, 0.1772, 0.7204, 0.09704, 0.7321, 0.08356, 0.662, 0.2161, 0.6781, 0.6606, 0.7412, 0.6167, 0.76, 0.5811, 0.7269, 0.1772, 0.7204, 0.1404, 0.7524, 0.09704, 0.7321, 0.8424, 0.1952, 0.8293, 0.2196, 0.8346, 0.2069, 0.8347, 0.207, 0.03366, 0.5644, 0.05122, 0.5227, 0.145, 0.5626, 0.09282, 0.5899, 0.6204, 0.5657, 0.6714, 0.5927, 0.4841, 0.6288, 0.4981, 0.5523, 0.2769, 0.6251, 0.09282, 0.5899, 0.145, 0.5626, 0.2642, 0.5501, 0.391, 0.6119, 0.4981, 0.5523, 0.4841, 0.6288, 0.4348, 0.6589, 0.2769, 0.6251, 0.2642, 0.5501, 0.3699, 0.6102, 0.3253, 0.6562, 1.0, 0.5, 1.0, 1.0, 0.9688, 1.0, 0.9688, 0.5, 0.9688, 0.5, 0.9688, 1.0, 0.9375, 1.0, 0.9375, 0.5, 0.9375, 0.5, 0.9375, 1.0, 0.9062, 1.0, 0.9062, 0.5, 0.9062, 0.5, 0.9062, 1.0, 0.875, 1.0, 0.875, 0.5, 0.875, 0.5, 0.875, 1.0, 0.8438, 1.0, 0.8438, 0.5, 0.8438, 0.5, 0.8438, 1.0, 0.8125, 1.0, 0.8125, 0.5, 0.8125, 0.5, 0.8125, 1.0, 0.7812, 1.0, 0.7812, 0.5, 0.7812, 0.5, 0.7812, 1.0, 0.75, 1.0, 0.75, 0.5, 0.75, 0.5, 0.75, 1.0, 0.7188, 1.0, 0.7188, 0.5, 0.7188, 0.5, 0.7188, 1.0, 0.6875, 1.0, 0.6875, 0.5, 0.6875, 0.5, 0.6875, 1.0, 0.6562, 1.0, 0.6562, 0.5, 0.6562, 0.5, 0.6562, 1.0, 0.625, 1.0, 0.625, 0.5, 0.625, 0.5, 0.625, 1.0, 0.5938, 1.0, 0.5938, 0.5, 0.5938, 0.5, 0.5938, 1.0, 0.5625, 1.0, 0.5625, 0.5, 0.5625, 0.5, 0.5625, 1.0, 0.5312, 1.0, 0.5312, 0.5, 0.5312, 0.5, 0.5312, 1.0, 0.5, 1.0, 0.5, 0.5, 0.5, 0.5, 0.5, 1.0, 0.4688, 1.0, 0.4688, 0.5, 0.4688, 0.5, 0.4688, 1.0, 0.4375, 1.0, 0.4375, 0.5, 0.4375, 0.5, 0.4375, 1.0, 0.4062, 1.0, 0.4062, 0.5, 0.4062, 0.5, 0.4062, 1.0, 0.375, 1.0, 0.375, 0.5, 0.375, 0.5, 0.375, 1.0, 0.3438, 1.0, 0.3438, 0.5, 0.3438, 0.5, 0.3438, 1.0, 0.3125, 1.0, 0.3125, 0.5, 0.3125, 0.5, 0.3125, 1.0, 0.2812, 1.0, 0.2812, 0.5, 0.2812, 0.5, 0.2812, 1.0, 0.25, 1.0, 0.25, 0.5, 0.25, 0.5, 0.25, 1.0, 0.2188, 1.0, 0.2188, 0.5, 0.2188, 0.5, 0.2188, 1.0, 0.1875, 1.0, 0.1875, 0.5, 0.1875, 0.5, 0.1875, 1.0, 0.1562, 1.0, 0.1562, 0.5, 0.1562, 0.5, 0.1562, 1.0, 0.125, 1.0, 0.125, 0.5, 0.125, 0.5, 0.125, 1.0, 0.09375, 1.0, 0.09375, 0.5, 0.09375, 0.5, 0.09375, 1.0, 0.0625, 1.0, 0.0625, 0.5, 0.2968, 0.4854, 0.25, 0.49, 0.2032, 0.4854, 0.1582, 0.4717, 0.1167, 0.4496, 0.08029, 0.4197, 0.05045, 0.3833, 0.02827, 0.3418, 0.01461, 0.2968, 0.01, 0.25, 0.01461, 0.2032, 0.02827, 0.1582, 0.05045, 0.1167, 0.08029, 0.08029, 0.1167, 0.05045, 0.1582, 0.02827, 0.2032, 0.01461, 0.25, 0.01, 0.2968, 0.01461, 0.3418, 0.02827, 0.3833, 0.05045, 0.4197, 0.08029, 0.4496, 0.1167, 0.4717, 0.1582, 0.4854, 0.2032, 0.49, 0.25, 0.4854, 0.2968, 0.4717, 0.3418, 0.4496, 0.3833, 0.4197, 0.4197, 0.3833, 0.4496, 0.3418, 0.4717, 0.0625, 0.5, 0.0625, 1.0, 0.03125, 1.0, 0.03125, 0.5, 0.03125, 0.5, 0.03125, 1.0, 0.0, 1.0, 0.0, 0.5, 0.75, 0.49, 0.7968, 0.4854, 0.8418, 0.4717, 0.8833, 0.4496, 0.9197, 0.4197, 0.9496, 0.3833, 0.9717, 0.3418, 0.9854, 0.2968, 0.99, 0.25, 0.9854, 0.2032, 0.9717, 0.1582, 0.9496, 0.1167, 0.9197, 0.08029, 0.8833, 0.05045, 0.8418, 0.02827, 0.7968, 0.01461, 0.75, 0.01, 0.7032, 0.01461, 0.6582, 0.02827, 0.6167, 0.05045, 0.5803, 0.08029, 0.5504, 0.1167, 0.5283, 0.1582, 0.5146, 0.2032, 0.51, 0.25, 0.5146, 0.2968, 0.5283, 0.3418, 0.5504, 0.3833, 0.5803, 0.4197, 0.6167, 0.4496, 0.6582, 0.4717, 0.7032, 0.4854])
me_cubo_004.use_remesh_fix_poles = True
me_cubo_004.use_remesh_preserve_attributes = False
me_cubo_004.use_mirror_vertex_groups = False
me_cubo_004.update()

# ---- objects
ob_light = bpy.data.objects.new('Light', light_light)
ob_camera = bpy.data.objects.new('Camera', cam_camera)
ob_cubo_004 = bpy.data.objects.new('Cubo.004', me_cubo_004)
ob_sol = bpy.data.objects.new('Sol', light_sol)

# ---- transforms, parenting, visibility, modifiers, constraints
ob_light.location = (0.02006, -1.407, 7.447)
ob_light.rotation_euler = (0.6503, 0.05522, 1.866)
ob_light.lock_rotations_4d = False
ob_light.empty_display_type = 'ARROWS'
ob_light.color = (0.0, 0.0, 0.0, 0.0)
ob_light.lineart.crease_threshold = 0.0
ob_camera.location = (7.359, -6.926, 4.958)
ob_camera.rotation_euler = (1.109, 0.0, 0.8149)
ob_camera.lock_rotations_4d = False
ob_camera.empty_display_type = 'ARROWS'
ob_camera.color = (0.0, 0.0, 0.0, 0.0)
ob_camera.display_type = 'WIRE'
ob_camera.lineart.crease_threshold = 0.0
ob_cubo_004.location = (0.0, 0.0, 8.209)
ob_cubo_004.scale = (3.998, 3.998, 0.1495)
ob_cubo_004.lineart.crease_threshold = 0.0
ob_sol.location = (0.0, 0.0, 0.0)
ob_sol.lineart.crease_threshold = 0.0

# ---- collection membership
col_collection.objects.link(ob_light)
col_collection.objects.link(ob_camera)
col_collection.objects.link(ob_cubo_004)
col_collection.objects.link(ob_sol)

# ---- scene / render settings (as saved in the file)
scene.camera = ob_camera
scene.frame_start = 1; scene.frame_end = 250; scene.frame_set(1)
scene.render.engine = 'BLENDER_EEVEE_NEXT'
scene.cycles.use_denoising = False
scene.cycles.samples = 128
scene.cycles.sampling_pattern = 'TABULATED_SOBOL'
scene.cycles.use_adaptive_sampling = False
scene.cycles.use_light_tree = False
scene.view_settings.view_transform = 'Filmic'
bpy.context.view_layer.update()
